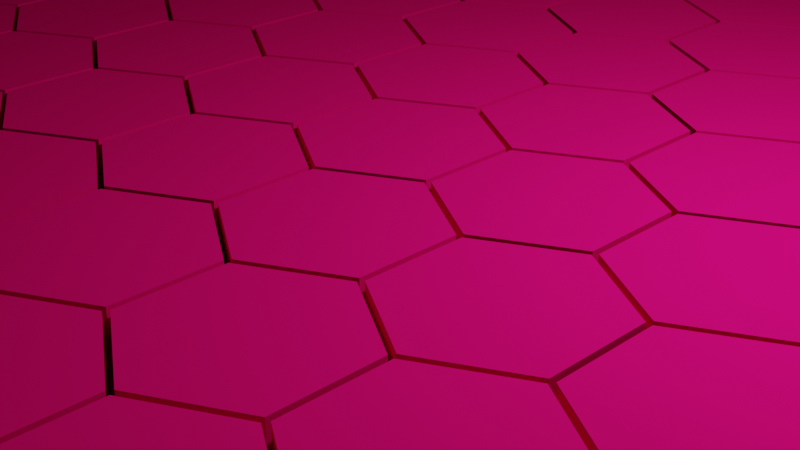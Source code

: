 # Source: NewTask3.blend  (saved by Blender 2.93.21; exported with 4.5.12 LTS)
import bpy
from mathutils import Matrix  # noqa: F401  (used for matrix-valued properties, if any)

bpy.ops.wm.read_factory_settings(use_empty=True)
scene = bpy.context.scene
scene.name = 'Scene'

# ---- collections
col_collection = bpy.data.collections.new('Collection'); scene.collection.children.link(col_collection)

# ---- materials (node trees are filled in below, after node groups)
mat_material_004 = bpy.data.materials.new('Material.004')
mat_material_004.use_transparent_shadow = False
mat_material_004.diffuse_color = (0.8, 0.002799, 0.1562, 1.0)

# ---- material node trees

# ---- world
world_world = bpy.data.worlds.new('World'); scene.world = world_world
world_world.use_nodes = True; world_world.node_tree.nodes.clear()
_N = world_world.node_tree.nodes; _L = world_world.node_tree.links
n0 = _N.new('ShaderNodeOutputWorld'); n0.name = 'World Output'; n0.location = (300, 300)
n1 = _N.new('ShaderNodeBackground'); n1.name = 'Background'; n1.location = (10, 300)
n1.inputs[0].default_value = (0.05088, 0.05088, 0.05088, 1.0)
_L.new(n1.outputs[0], n0.inputs[0])
n0.is_active_output = True
world_world.color = (0.05088, 0.05088, 0.05088)
world_world.use_sun_shadow = False
world_world.sun_shadow_jitter_overblur = 0.0

# ---- cameras
cam_camera = bpy.data.cameras.new('Camera')
cam_camera.clip_end = 100.0
cam_camera.lens = 55.22
cam_camera.ortho_scale = 7.314

# ---- lights
light_light = bpy.data.lights.new('Light', 'POINT')
light_light.transmission_factor = 0.0
light_light.energy = 1000.0
light_light.shadow_soft_size = 0.1
light_light.shadow_maximum_resolution = 0.006
light_light.use_absolute_resolution = True

# ---- meshes
me_hex_grid_004 = bpy.data.meshes.new('Hex.Grid.004')
me_hex_grid_004.from_pydata([(-6.928, 0.9675, 0.0), (-7.766, 0.4837, 0.0), (-7.766, -0.4837, 0.0), (-6.928, -0.9675, 0.0), (-6.09, -0.4837, 0.0), (-6.09, 0.4837, 0.0), (-6.062, 2.467, 0.0), (-6.9, 1.984, 0.0), (-6.9, 1.016, 0.0), (-6.062, 0.5325, 0.0), (-5.224, 1.016, 0.0), (-5.224, 1.984, 0.0), (-5.196, 3.967, 0.0), (-6.034, 3.484, 0.0), (-6.034, 2.516, 0.0), (-5.196, 2.033, 0.0), (-4.358, 2.516, 0.0), (-4.358, 3.484, 0.0), (-4.33, 5.468, 0.0), (-5.168, 4.984, 0.0), (-5.168, 4.016, 0.0), (-4.33, 3.533, 0.0), (-3.492, 4.016, 0.0), (-3.492, 4.984, 0.0), (-3.464, 6.968, 0.0), (-4.302, 6.484, 0.0), (-4.302, 5.516, 0.0), (-3.464, 5.032, 0.0), (-2.626, 5.516, 0.0), (-2.626, 6.484, 0.0), (-6.062, -0.5325, 0.0), (-6.9, -1.016, 0.0), (-6.9, -1.984, 0.0), (-6.062, -2.467, 0.0), (-5.224, -1.984, 0.0), (-5.224, -1.016, 0.0), (-5.196, 0.9675, 0.0), (-6.034, 0.4837, 0.0), (-6.034, -0.4837, 0.0), (-5.196, -0.9675, 0.0), (-4.358, -0.4837, 0.0), (-4.358, 0.4837, 0.0), (-4.33, 2.467, 0.0), (-5.168, 1.984, 0.0), (-5.168, 1.016, 0.0), (-4.33, 0.5325, 0.0), (-3.492, 1.016, 0.0), (-3.492, 1.984, 0.0), (-3.464, 3.967, 0.0), (-4.302, 3.484, 0.0), (-4.302, 2.516, 0.0), (-3.464, 2.033, 0.0), (-2.626, 2.516, 0.0), (-2.626, 3.484, 0.0), (-2.598, 5.468, 0.0), (-3.436, 4.984, 0.0), (-3.436, 4.016, 0.0), (-2.598, 3.533, 0.0), (-1.76, 4.016, 0.0), (-1.76, 4.984, 0.0), (-1.732, 6.968, 0.0), (-2.57, 6.484, 0.0), (-2.57, 5.516, 0.0), (-1.732, 5.032, 0.0), (-0.8942, 5.516, 0.0), (-0.8942, 6.484, 0.0), (-5.196, -2.033, 0.0), (-6.034, -2.516, 0.0), (-6.034, -3.484, 0.0), (-5.196, -3.967, 0.0), (-4.358, -3.484, 0.0), (-4.358, -2.516, 0.0), (-4.33, -0.5325, 0.0), (-5.168, -1.016, 0.0), (-5.168, -1.984, 0.0), (-4.33, -2.467, 0.0), (-3.492, -1.984, 0.0), (-3.492, -1.016, 0.0), (-3.464, 0.9675, 0.0), (-4.302, 0.4837, 0.0), (-4.302, -0.4837, 0.0), (-3.464, -0.9675, 0.0), (-2.626, -0.4837, 0.0), (-2.626, 0.4837, 0.0), (-2.598, 2.467, 0.0), (-3.436, 1.984, 0.0), (-3.436, 1.016, 0.0), (-2.598, 0.5325, 0.0), (-1.76, 1.016, 0.0), (-1.76, 1.984, 0.0), (-1.732, 3.967, 0.0), (-2.57, 3.484, 0.0), (-2.57, 2.516, 0.0), (-1.732, 2.033, 0.0), (-0.8942, 2.516, 0.0), (-0.8942, 3.484, 0.0), (-0.866, 5.468, 0.0), (-1.704, 4.984, 0.0), (-1.704, 4.016, 0.0), (-0.866, 3.533, 0.0), (-0.02815, 4.016, 0.0), (-0.02815, 4.984, 0.0), (0.0, 6.968, 0.0), (-0.8379, 6.484, 0.0), (-0.8379, 5.516, 0.0), (0.0, 5.032, 0.0), (0.8379, 5.516, 0.0), (0.8379, 6.484, 0.0), (-4.33, -3.533, 0.0), (-5.168, -4.016, 0.0), (-5.168, -4.984, 0.0), (-4.33, -5.468, 0.0), (-3.492, -4.984, 0.0), (-3.492, -4.016, 0.0), (-3.464, -2.033, 0.0), (-4.302, -2.516, 0.0), (-4.302, -3.484, 0.0), (-3.464, -3.967, 0.0), (-2.626, -3.484, 0.0), (-2.626, -2.516, 0.0), (-2.598, -0.5325, 0.0), (-3.436, -1.016, 0.0), (-3.436, -1.984, 0.0), (-2.598, -2.467, 0.0), (-1.76, -1.984, 0.0), (-1.76, -1.016, 0.0), (-1.732, 0.9675, 0.0), (-2.57, 0.4837, 0.0), (-2.57, -0.4837, 0.0), (-1.732, -0.9675, 0.0), (-0.8942, -0.4837, 0.0), (-0.8942, 0.4837, 0.0), (-0.866, 2.467, 0.0), (-1.704, 1.984, 0.0), (-1.704, 1.016, 0.0), (-0.866, 0.5325, 0.0), (-0.02815, 1.016, 0.0), (-0.02815, 1.984, 0.0), (0.0, 3.967, 0.0), (-0.8379, 3.484, 0.0), (-0.8379, 2.516, 0.0), (0.0, 2.033, 0.0), (0.8379, 2.516, 0.0), (0.8379, 3.484, 0.0), (0.866, 5.468, 0.0), (0.02815, 4.984, 0.0), (0.02815, 4.016, 0.0), (0.866, 3.533, 0.0), (1.704, 4.016, 0.0), (1.704, 4.984, 0.0), (1.732, 6.968, 0.0), (0.8942, 6.484, 0.0), (0.8942, 5.516, 0.0), (1.732, 5.032, 0.0), (2.57, 5.516, 0.0), (2.57, 6.484, 0.0), (-3.464, -5.032, 0.0), (-4.302, -5.516, 0.0), (-4.302, -6.484, 0.0), (-3.464, -6.968, 0.0), (-2.626, -6.484, 0.0), (-2.626, -5.516, 0.0), (-2.598, -3.533, 0.0), (-3.436, -4.016, 0.0), (-3.436, -4.984, 0.0), (-2.598, -5.468, 0.0), (-1.76, -4.984, 0.0), (-1.76, -4.016, 0.0), (-1.732, -2.033, 0.0), (-2.57, -2.516, 0.0), (-2.57, -3.484, 0.0), (-1.732, -3.967, 0.0), (-0.8942, -3.484, 0.0), (-0.8942, -2.516, 0.0), (-0.866, -0.5325, 0.0), (-1.704, -1.016, 0.0), (-1.704, -1.984, 0.0), (-0.866, -2.467, 0.0), (-0.02815, -1.984, 0.0), (-0.02815, -1.016, 0.0), (0.0, 0.9675, 0.0), (-0.8379, 0.4837, 0.0), (-0.8379, -0.4837, 0.0), (0.0, -0.9675, 0.0), (0.8379, -0.4837, 0.0), (0.8379, 0.4837, 0.0), (0.866, 2.467, 0.0), (0.02815, 1.984, 0.0), (0.02815, 1.016, 0.0), (0.866, 0.5325, 0.0), (1.704, 1.016, 0.0), (1.704, 1.984, 0.0), (1.732, 3.967, 0.0), (0.8942, 3.484, 0.0), (0.8942, 2.516, 0.0), (1.732, 2.033, 0.0), (2.57, 2.516, 0.0), (2.57, 3.484, 0.0), (2.598, 5.468, 0.0), (1.76, 4.984, 0.0), (1.76, 4.016, 0.0), (2.598, 3.533, 0.0), (3.436, 4.016, 0.0), (3.436, 4.984, 0.0), (3.464, 6.968, 0.0), (2.626, 6.484, 0.0), (2.626, 5.516, 0.0), (3.464, 5.032, 0.0), (4.302, 5.516, 0.0), (4.302, 6.484, 0.0), (-1.732, -5.032, 0.0), (-2.57, -5.516, 0.0), (-2.57, -6.484, 0.0), (-1.732, -6.968, 0.0), (-0.8942, -6.484, 0.0), (-0.8942, -5.516, 0.0), (-0.866, -3.533, 0.0), (-1.704, -4.016, 0.0), (-1.704, -4.984, 0.0), (-0.866, -5.468, 0.0), (-0.02815, -4.984, 0.0), (-0.02815, -4.016, 0.0), (0.0, -2.033, 0.0), (-0.8379, -2.516, 0.0), (-0.8379, -3.484, 0.0), (0.0, -3.967, 0.0), (0.8379, -3.484, 0.0), (0.8379, -2.516, 0.0), (0.866, -0.5325, 0.0), (0.02815, -1.016, 0.0), (0.02815, -1.984, 0.0), (0.866, -2.467, 0.0), (1.704, -1.984, 0.0), (1.704, -1.016, 0.0), (1.732, 0.9675, 0.0), (0.8942, 0.4837, 0.0), (0.8942, -0.4837, 0.0), (1.732, -0.9675, 0.0), (2.57, -0.4837, 0.0), (2.57, 0.4837, 0.0), (2.598, 2.467, 0.0), (1.76, 1.984, 0.0), (1.76, 1.016, 0.0), (2.598, 0.5325, 0.0), (3.436, 1.016, 0.0), (3.436, 1.984, 0.0), (3.464, 3.967, 0.0), (2.626, 3.484, 0.0), (2.626, 2.516, 0.0), (3.464, 2.033, 0.0), (4.302, 2.516, 0.0), (4.302, 3.484, 0.0), (4.33, 5.468, 0.0), (3.492, 4.984, 0.0), (3.492, 4.016, 0.0), (4.33, 3.533, 0.0), (5.168, 4.016, 0.0), (5.168, 4.984, 0.0), (0.0, -5.032, 0.0), (-0.8379, -5.516, 0.0), (-0.8379, -6.484, 0.0), (0.0, -6.968, 0.0), (0.8379, -6.484, 0.0), (0.8379, -5.516, 0.0), (0.866, -3.533, 0.0), (0.02815, -4.016, 0.0), (0.02815, -4.984, 0.0), (0.866, -5.468, 0.0), (1.704, -4.984, 0.0), (1.704, -4.016, 0.0), (1.732, -2.033, 0.0), (0.8942, -2.516, 0.0), (0.8942, -3.484, 0.0), (1.732, -3.967, 0.0), (2.57, -3.484, 0.0), (2.57, -2.516, 0.0), (2.598, -0.5325, 0.0), (1.76, -1.016, 0.0), (1.76, -1.984, 0.0), (2.598, -2.467, 0.0), (3.436, -1.984, 0.0), (3.436, -1.016, 0.0), (3.464, 0.9675, 0.0), (2.626, 0.4837, 0.0), (2.626, -0.4837, 0.0), (3.464, -0.9675, 0.0), (4.302, -0.4837, 0.0), (4.302, 0.4837, 0.0), (4.33, 2.467, 0.0), (3.492, 1.984, 0.0), (3.492, 1.016, 0.0), (4.33, 0.5325, 0.0), (5.168, 1.016, 0.0), (5.168, 1.984, 0.0), (5.196, 3.967, 0.0), (4.358, 3.484, 0.0), (4.358, 2.516, 0.0), (5.196, 2.033, 0.0), (6.034, 2.516, 0.0), (6.034, 3.484, 0.0), (1.732, -5.032, 0.0), (0.8942, -5.516, 0.0), (0.8942, -6.484, 0.0), (1.732, -6.968, 0.0), (2.57, -6.484, 0.0), (2.57, -5.516, 0.0), (2.598, -3.533, 0.0), (1.76, -4.016, 0.0), (1.76, -4.984, 0.0), (2.598, -5.468, 0.0), (3.436, -4.984, 0.0), (3.436, -4.016, 0.0), (3.464, -2.033, 0.0), (2.626, -2.516, 0.0), (2.626, -3.484, 0.0), (3.464, -3.967, 0.0), (4.302, -3.484, 0.0), (4.302, -2.516, 0.0), (4.33, -0.5325, 0.0), (3.492, -1.016, 0.0), (3.492, -1.984, 0.0), (4.33, -2.467, 0.0), (5.168, -1.984, 0.0), (5.168, -1.016, 0.0), (5.196, 0.9675, 0.0), (4.358, 0.4837, 0.0), (4.358, -0.4837, 0.0), (5.196, -0.9675, 0.0), (6.034, -0.4837, 0.0), (6.034, 0.4837, 0.0), (6.062, 2.467, 0.0), (5.224, 1.984, 0.0), (5.224, 1.016, 0.0), (6.062, 0.5325, 0.0), (6.9, 1.016, 0.0), (6.9, 1.984, 0.0), (3.464, -5.032, 0.0), (2.626, -5.516, 0.0), (2.626, -6.484, 0.0), (3.464, -6.968, 0.0), (4.302, -6.484, 0.0), (4.302, -5.516, 0.0), (4.33, -3.533, 0.0), (3.492, -4.016, 0.0), (3.492, -4.984, 0.0), (4.33, -5.468, 0.0), (5.168, -4.984, 0.0), (5.168, -4.016, 0.0), (5.196, -2.033, 0.0), (4.358, -2.516, 0.0), (4.358, -3.484, 0.0), (5.196, -3.967, 0.0), (6.034, -3.484, 0.0), (6.034, -2.516, 0.0), (6.062, -0.5325, 0.0), (5.224, -1.016, 0.0), (5.224, -1.984, 0.0), (6.062, -2.467, 0.0), (6.9, -1.984, 0.0), (6.9, -1.016, 0.0), (6.928, 0.9675, 0.0), (6.09, 0.4837, 0.0), (6.09, -0.4837, 0.0), (6.928, -0.9675, 0.0), (7.766, -0.4837, 0.0), (7.766, 0.4837, 0.0), (-6.928, 0.9675, 0.81), (-7.766, 0.4837, 0.81), (-7.766, -0.4837, 0.81), (-6.928, -0.9675, 0.81), (-6.09, -0.4837, 0.81), (-6.09, 0.4837, 0.81), (-6.062, 2.467, 0.81), (-6.9, 1.984, 0.81), (-6.9, 1.016, 0.81), (-6.062, 0.5325, 0.81), (-5.224, 1.016, 0.81), (-5.224, 1.984, 0.81), (-5.196, 3.967, 0.81), (-6.034, 3.484, 0.81), (-6.034, 2.516, 0.81), (-5.196, 2.033, 0.81), (-4.358, 2.516, 0.81), (-4.358, 3.484, 0.81), (-4.33, 5.468, 0.81), (-5.168, 4.984, 0.81), (-5.168, 4.016, 0.81), (-4.33, 3.533, 0.81), (-3.492, 4.016, 0.81), (-3.492, 4.984, 0.81), (-3.464, 6.968, 0.81), (-4.302, 6.484, 0.81), (-4.302, 5.516, 0.81), (-3.464, 5.032, 0.81), (-2.626, 5.516, 0.81), (-2.626, 6.484, 0.81), (-6.062, -0.5325, 0.81), (-6.9, -1.016, 0.81), (-6.9, -1.984, 0.81), (-6.062, -2.467, 0.81), (-5.224, -1.984, 0.81), (-5.224, -1.016, 0.81), (-5.196, 0.9675, 0.81), (-6.034, 0.4837, 0.81), (-6.034, -0.4837, 0.81), (-5.196, -0.9675, 0.81), (-4.358, -0.4837, 0.81), (-4.358, 0.4837, 0.81), (-4.33, 2.467, 0.81), (-5.168, 1.984, 0.81), (-5.168, 1.016, 0.81), (-4.33, 0.5325, 0.81), (-3.492, 1.016, 0.81), (-3.492, 1.984, 0.81), (-3.464, 3.967, 0.81), (-4.302, 3.484, 0.81), (-4.302, 2.516, 0.81), (-3.464, 2.033, 0.81), (-2.626, 2.516, 0.81), (-2.626, 3.484, 0.81), (-2.598, 5.468, 0.81), (-3.436, 4.984, 0.81), (-3.436, 4.016, 0.81), (-2.598, 3.533, 0.81), (-1.76, 4.016, 0.81), (-1.76, 4.984, 0.81), (-1.732, 6.968, 0.81), (-2.57, 6.484, 0.81), (-2.57, 5.516, 0.81), (-1.732, 5.032, 0.81), (-0.8942, 5.516, 0.81), (-0.8942, 6.484, 0.81), (-5.196, -2.033, 0.81), (-6.034, -2.516, 0.81), (-6.034, -3.484, 0.81), (-5.196, -3.967, 0.81), (-4.358, -3.484, 0.81), (-4.358, -2.516, 0.81), (-4.33, -0.5325, 0.81), (-5.168, -1.016, 0.81), (-5.168, -1.984, 0.81), (-4.33, -2.467, 0.81), (-3.492, -1.984, 0.81), (-3.492, -1.016, 0.81), (-3.464, 0.9675, 0.81), (-4.302, 0.4837, 0.81), (-4.302, -0.4837, 0.81), (-3.464, -0.9675, 0.81), (-2.626, -0.4837, 0.81), (-2.626, 0.4837, 0.81), (-2.598, 2.467, 0.81), (-3.436, 1.984, 0.81), (-3.436, 1.016, 0.81), (-2.598, 0.5325, 0.81), (-1.76, 1.016, 0.81), (-1.76, 1.984, 0.81), (-1.732, 3.967, 0.81), (-2.57, 3.484, 0.81), (-2.57, 2.516, 0.81), (-1.732, 2.033, 0.81), (-0.8942, 2.516, 0.81), (-0.8942, 3.484, 0.81), (-0.866, 5.468, 0.81), (-1.704, 4.984, 0.81), (-1.704, 4.016, 0.81), (-0.866, 3.533, 0.81), (-0.02815, 4.016, 0.81), (-0.02815, 4.984, 0.81), (0.0, 6.968, 0.81), (-0.8379, 6.484, 0.81), (-0.8379, 5.516, 0.81), (0.0, 5.032, 0.81), (0.8379, 5.516, 0.81), (0.8379, 6.484, 0.81), (-4.33, -3.533, 0.81), (-5.168, -4.016, 0.81), (-5.168, -4.984, 0.81), (-4.33, -5.468, 0.81), (-3.492, -4.984, 0.81), (-3.492, -4.016, 0.81), (-3.464, -2.033, 0.81), (-4.302, -2.516, 0.81), (-4.302, -3.484, 0.81), (-3.464, -3.967, 0.81), (-2.626, -3.484, 0.81), (-2.626, -2.516, 0.81), (-2.598, -0.5325, 0.81), (-3.436, -1.016, 0.81), (-3.436, -1.984, 0.81), (-2.598, -2.467, 0.81), (-1.76, -1.984, 0.81), (-1.76, -1.016, 0.81), (-1.732, 0.9675, 0.81), (-2.57, 0.4837, 0.81), (-2.57, -0.4837, 0.81), (-1.732, -0.9675, 0.81), (-0.8942, -0.4837, 0.81), (-0.8942, 0.4837, 0.81), (-0.866, 2.467, 0.81), (-1.704, 1.984, 0.81), (-1.704, 1.016, 0.81), (-0.866, 0.5325, 0.81), (-0.02815, 1.016, 0.81), (-0.02815, 1.984, 0.81), (0.0, 3.967, 0.81), (-0.8379, 3.484, 0.81), (-0.8379, 2.516, 0.81), (0.0, 2.033, 0.81), (0.8379, 2.516, 0.81), (0.8379, 3.484, 0.81), (0.866, 5.468, 0.81), (0.02815, 4.984, 0.81), (0.02815, 4.016, 0.81), (0.866, 3.533, 0.81), (1.704, 4.016, 0.81), (1.704, 4.984, 0.81), (1.732, 6.968, 0.81), (0.8942, 6.484, 0.81), (0.8942, 5.516, 0.81), (1.732, 5.032, 0.81), (2.57, 5.516, 0.81), (2.57, 6.484, 0.81), (-3.464, -5.032, 0.81), (-4.302, -5.516, 0.81), (-4.302, -6.484, 0.81), (-3.464, -6.968, 0.81), (-2.626, -6.484, 0.81), (-2.626, -5.516, 0.81), (-2.598, -3.533, 0.81), (-3.436, -4.016, 0.81), (-3.436, -4.984, 0.81), (-2.598, -5.468, 0.81), (-1.76, -4.984, 0.81), (-1.76, -4.016, 0.81), (-1.732, -2.033, 0.81), (-2.57, -2.516, 0.81), (-2.57, -3.484, 0.81), (-1.732, -3.967, 0.81), (-0.8942, -3.484, 0.81), (-0.8942, -2.516, 0.81), (-0.866, -0.5325, 0.81), (-1.704, -1.016, 0.81), (-1.704, -1.984, 0.81), (-0.866, -2.467, 0.81), (-0.02815, -1.984, 0.81), (-0.02815, -1.016, 0.81), (0.0, 0.9675, 0.81), (-0.8379, 0.4837, 0.81), (-0.8379, -0.4837, 0.81), (0.0, -0.9675, 0.81), (0.8379, -0.4837, 0.81), (0.8379, 0.4837, 0.81), (0.866, 2.467, 0.81), (0.02815, 1.984, 0.81), (0.02815, 1.016, 0.81), (0.866, 0.5325, 0.81), (1.704, 1.016, 0.81), (1.704, 1.984, 0.81), (1.732, 3.967, 0.81), (0.8942, 3.484, 0.81), (0.8942, 2.516, 0.81), (1.732, 2.033, 0.81), (2.57, 2.516, 0.81), (2.57, 3.484, 0.81), (2.598, 5.468, 0.81), (1.76, 4.984, 0.81), (1.76, 4.016, 0.81), (2.598, 3.533, 0.81), (3.436, 4.016, 0.81), (3.436, 4.984, 0.81), (3.464, 6.968, 0.81), (2.626, 6.484, 0.81), (2.626, 5.516, 0.81), (3.464, 5.032, 0.81), (4.302, 5.516, 0.81), (4.302, 6.484, 0.81), (-1.732, -5.032, 0.81), (-2.57, -5.516, 0.81), (-2.57, -6.484, 0.81), (-1.732, -6.968, 0.81), (-0.8942, -6.484, 0.81), (-0.8942, -5.516, 0.81), (-0.866, -3.533, 0.81), (-1.704, -4.016, 0.81), (-1.704, -4.984, 0.81), (-0.866, -5.468, 0.81), (-0.02815, -4.984, 0.81), (-0.02815, -4.016, 0.81), (0.0, -2.033, 0.81), (-0.8379, -2.516, 0.81), (-0.8379, -3.484, 0.81), (0.0, -3.967, 0.81), (0.8379, -3.484, 0.81), (0.8379, -2.516, 0.81), (0.866, -0.5325, 0.81), (0.02815, -1.016, 0.81), (0.02815, -1.984, 0.81), (0.866, -2.467, 0.81), (1.704, -1.984, 0.81), (1.704, -1.016, 0.81), (1.732, 0.9675, 0.81), (0.8942, 0.4837, 0.81), (0.8942, -0.4837, 0.81), (1.732, -0.9675, 0.81), (2.57, -0.4837, 0.81), (2.57, 0.4837, 0.81), (2.598, 2.467, 0.81), (1.76, 1.984, 0.81), (1.76, 1.016, 0.81), (2.598, 0.5325, 0.81), (3.436, 1.016, 0.81), (3.436, 1.984, 0.81), (3.464, 3.967, 0.81), (2.626, 3.484, 0.81), (2.626, 2.516, 0.81), (3.464, 2.033, 0.81), (4.302, 2.516, 0.81), (4.302, 3.484, 0.81), (4.33, 5.468, 0.81), (3.492, 4.984, 0.81), (3.492, 4.016, 0.81), (4.33, 3.533, 0.81), (5.168, 4.016, 0.81), (5.168, 4.984, 0.81), (0.0, -5.032, 0.81), (-0.8379, -5.516, 0.81), (-0.8379, -6.484, 0.81), (0.0, -6.968, 0.81), (0.8379, -6.484, 0.81), (0.8379, -5.516, 0.81), (0.866, -3.533, 0.81), (0.02815, -4.016, 0.81), (0.02815, -4.984, 0.81), (0.866, -5.468, 0.81), (1.704, -4.984, 0.81), (1.704, -4.016, 0.81), (1.732, -2.033, 0.81), (0.8942, -2.516, 0.81), (0.8942, -3.484, 0.81), (1.732, -3.967, 0.81), (2.57, -3.484, 0.81), (2.57, -2.516, 0.81), (2.598, -0.5325, 0.81), (1.76, -1.016, 0.81), (1.76, -1.984, 0.81), (2.598, -2.467, 0.81), (3.436, -1.984, 0.81), (3.436, -1.016, 0.81), (3.464, 0.9675, 0.81), (2.626, 0.4837, 0.81), (2.626, -0.4837, 0.81), (3.464, -0.9675, 0.81), (4.302, -0.4837, 0.81), (4.302, 0.4837, 0.81), (4.33, 2.467, 0.81), (3.492, 1.984, 0.81), (3.492, 1.016, 0.81), (4.33, 0.5325, 0.81), (5.168, 1.016, 0.81), (5.168, 1.984, 0.81), (5.196, 3.967, 0.81), (4.358, 3.484, 0.81), (4.358, 2.516, 0.81), (5.196, 2.033, 0.81), (6.034, 2.516, 0.81), (6.034, 3.484, 0.81), (1.732, -5.032, 0.81), (0.8942, -5.516, 0.81), (0.8942, -6.484, 0.81), (1.732, -6.968, 0.81), (2.57, -6.484, 0.81), (2.57, -5.516, 0.81), (2.598, -3.533, 0.81), (1.76, -4.016, 0.81), (1.76, -4.984, 0.81), (2.598, -5.468, 0.81), (3.436, -4.984, 0.81), (3.436, -4.016, 0.81), (3.464, -2.033, 0.81), (2.626, -2.516, 0.81), (2.626, -3.484, 0.81), (3.464, -3.967, 0.81), (4.302, -3.484, 0.81), (4.302, -2.516, 0.81), (4.33, -0.5325, 0.81), (3.492, -1.016, 0.81), (3.492, -1.984, 0.81), (4.33, -2.467, 0.81), (5.168, -1.984, 0.81), (5.168, -1.016, 0.81), (5.196, 0.9675, 0.81), (4.358, 0.4837, 0.81), (4.358, -0.4837, 0.81), (5.196, -0.9675, 0.81), (6.034, -0.4837, 0.81), (6.034, 0.4837, 0.81), (6.062, 2.467, 0.81), (5.224, 1.984, 0.81), (5.224, 1.016, 0.81), (6.062, 0.5325, 0.81), (6.9, 1.016, 0.81), (6.9, 1.984, 0.81), (3.464, -5.032, 0.81), (2.626, -5.516, 0.81), (2.626, -6.484, 0.81), (3.464, -6.968, 0.81), (4.302, -6.484, 0.81), (4.302, -5.516, 0.81), (4.33, -3.533, 0.81), (3.492, -4.016, 0.81), (3.492, -4.984, 0.81), (4.33, -5.468, 0.81), (5.168, -4.984, 0.81), (5.168, -4.016, 0.81), (5.196, -2.033, 0.81), (4.358, -2.516, 0.81), (4.358, -3.484, 0.81), (5.196, -3.967, 0.81), (6.034, -3.484, 0.81), (6.034, -2.516, 0.81), (6.062, -0.5325, 0.81), (5.224, -1.016, 0.81), (5.224, -1.984, 0.81), (6.062, -2.467, 0.81), (6.9, -1.984, 0.81), (6.9, -1.016, 0.81), (6.928, 0.9675, 0.81), (6.09, 0.4837, 0.81), (6.09, -0.4837, 0.81), (6.928, -0.9675, 0.81), (7.766, -0.4837, 0.81), (7.766, 0.4837, 0.81)], [], [(0, 5, 4, 3, 2, 1), (6, 11, 10, 9, 8, 7), (12, 17, 16, 15, 14, 13), (18, 23, 22, 21, 20, 19), (24, 29, 28, 27, 26, 25), (30, 35, 34, 33, 32, 31), (36, 41, 40, 39, 38, 37), (42, 47, 46, 45, 44, 43), (48, 53, 52, 51, 50, 49), (54, 59, 58, 57, 56, 55), (60, 65, 64, 63, 62, 61), (66, 71, 70, 69, 68, 67), (72, 77, 76, 75, 74, 73), (78, 83, 82, 81, 80, 79), (84, 89, 88, 87, 86, 85), (90, 95, 94, 93, 92, 91), (96, 101, 100, 99, 98, 97), (102, 107, 106, 105, 104, 103), (108, 113, 112, 111, 110, 109), (114, 119, 118, 117, 116, 115), (120, 125, 124, 123, 122, 121), (126, 131, 130, 129, 128, 127), (132, 137, 136, 135, 134, 133), (138, 143, 142, 141, 140, 139), (144, 149, 148, 147, 146, 145), (150, 155, 154, 153, 152, 151), (156, 161, 160, 159, 158, 157), (162, 167, 166, 165, 164, 163), (168, 173, 172, 171, 170, 169), (174, 179, 178, 177, 176, 175), (180, 185, 184, 183, 182, 181), (186, 191, 190, 189, 188, 187), (192, 197, 196, 195, 194, 193), (198, 203, 202, 201, 200, 199), (204, 209, 208, 207, 206, 205), (210, 215, 214, 213, 212, 211), (216, 221, 220, 219, 218, 217), (222, 227, 226, 225, 224, 223), (228, 233, 232, 231, 230, 229), (234, 239, 238, 237, 236, 235), (240, 245, 244, 243, 242, 241), (246, 251, 250, 249, 248, 247), (252, 257, 256, 255, 254, 253), (258, 263, 262, 261, 260, 259), (264, 269, 268, 267, 266, 265), (270, 275, 274, 273, 272, 271), (276, 281, 280, 279, 278, 277), (282, 287, 286, 285, 284, 283), (288, 293, 292, 291, 290, 289), (294, 299, 298, 297, 296, 295), (300, 305, 304, 303, 302, 301), (306, 311, 310, 309, 308, 307), (312, 317, 316, 315, 314, 313), (318, 323, 322, 321, 320, 319), (324, 329, 328, 327, 326, 325), (330, 335, 334, 333, 332, 331), (336, 341, 340, 339, 338, 337), (342, 347, 346, 345, 344, 343), (348, 353, 352, 351, 350, 349), (354, 359, 358, 357, 356, 355), (360, 365, 364, 363, 362, 361), (366, 367, 368, 369, 370, 371), (0, 1, 367, 366), (3, 4, 370, 369), (1, 2, 368, 367), (5, 0, 366, 371), (4, 5, 371, 370), (2, 3, 369, 368), (372, 373, 374, 375, 376, 377), (9, 10, 376, 375), (7, 8, 374, 373), (11, 6, 372, 377), (10, 11, 377, 376), (8, 9, 375, 374), (6, 7, 373, 372), (378, 379, 380, 381, 382, 383), (17, 12, 378, 383), (16, 17, 383, 382), (14, 15, 381, 380), (12, 13, 379, 378), (15, 16, 382, 381), (13, 14, 380, 379), (384, 385, 386, 387, 388, 389), (22, 23, 389, 388), (20, 21, 387, 386), (18, 19, 385, 384), (21, 22, 388, 387), (19, 20, 386, 385), (23, 18, 384, 389), (390, 391, 392, 393, 394, 395), (27, 28, 394, 393), (25, 26, 392, 391), (29, 24, 390, 395), (28, 29, 395, 394), (26, 27, 393, 392), (24, 25, 391, 390), (396, 397, 398, 399, 400, 401), (33, 34, 400, 399), (31, 32, 398, 397), (35, 30, 396, 401), (34, 35, 401, 400), (32, 33, 399, 398), (30, 31, 397, 396), (402, 403, 404, 405, 406, 407), (40, 41, 407, 406), (38, 39, 405, 404), (36, 37, 403, 402), (39, 40, 406, 405), (37, 38, 404, 403), (41, 36, 402, 407), (408, 409, 410, 411, 412, 413), (44, 45, 411, 410), (42, 43, 409, 408), (45, 46, 412, 411), (43, 44, 410, 409), (47, 42, 408, 413), (46, 47, 413, 412), (414, 415, 416, 417, 418, 419), (51, 52, 418, 417), (49, 50, 416, 415), (53, 48, 414, 419), (52, 53, 419, 418), (50, 51, 417, 416), (48, 49, 415, 414), (420, 421, 422, 423, 424, 425), (55, 56, 422, 421), (59, 54, 420, 425), (58, 59, 425, 424), (56, 57, 423, 422), (54, 55, 421, 420), (57, 58, 424, 423), (426, 427, 428, 429, 430, 431), (64, 65, 431, 430), (62, 63, 429, 428), (60, 61, 427, 426), (63, 64, 430, 429), (61, 62, 428, 427), (65, 60, 426, 431), (432, 433, 434, 435, 436, 437), (66, 67, 433, 432), (69, 70, 436, 435), (67, 68, 434, 433), (71, 66, 432, 437), (70, 71, 437, 436), (68, 69, 435, 434), (438, 439, 440, 441, 442, 443), (75, 76, 442, 441), (73, 74, 440, 439), (77, 72, 438, 443), (76, 77, 443, 442), (74, 75, 441, 440), (72, 73, 439, 438), (444, 445, 446, 447, 448, 449), (83, 78, 444, 449), (82, 83, 449, 448), (80, 81, 447, 446), (78, 79, 445, 444), (81, 82, 448, 447), (79, 80, 446, 445), (450, 451, 452, 453, 454, 455), (88, 89, 455, 454), (86, 87, 453, 452), (84, 85, 451, 450), (87, 88, 454, 453), (85, 86, 452, 451), (89, 84, 450, 455), (456, 457, 458, 459, 460, 461), (93, 94, 460, 459), (91, 92, 458, 457), (95, 90, 456, 461), (94, 95, 461, 460), (92, 93, 459, 458), (90, 91, 457, 456), (462, 463, 464, 465, 466, 467), (99, 100, 466, 465), (97, 98, 464, 463), (101, 96, 462, 467), (100, 101, 467, 466), (98, 99, 465, 464), (96, 97, 463, 462), (468, 469, 470, 471, 472, 473), (106, 107, 473, 472), (104, 105, 471, 470), (102, 103, 469, 468), (105, 106, 472, 471), (103, 104, 470, 469), (107, 102, 468, 473), (474, 475, 476, 477, 478, 479), (110, 111, 477, 476), (108, 109, 475, 474), (111, 112, 478, 477), (109, 110, 476, 475), (113, 108, 474, 479), (112, 113, 479, 478), (480, 481, 482, 483, 484, 485), (117, 118, 484, 483), (115, 116, 482, 481), (119, 114, 480, 485), (118, 119, 485, 484), (116, 117, 483, 482), (114, 115, 481, 480), (486, 487, 488, 489, 490, 491), (121, 122, 488, 487), (125, 120, 486, 491), (124, 125, 491, 490), (122, 123, 489, 488), (120, 121, 487, 486), (123, 124, 490, 489), (492, 493, 494, 495, 496, 497), (130, 131, 497, 496), (128, 129, 495, 494), (126, 127, 493, 492), (129, 130, 496, 495), (127, 128, 494, 493), (131, 126, 492, 497), (498, 499, 500, 501, 502, 503), (132, 133, 499, 498), (135, 136, 502, 501), (133, 134, 500, 499), (137, 132, 498, 503), (136, 137, 503, 502), (134, 135, 501, 500), (504, 505, 506, 507, 508, 509), (141, 142, 508, 507), (139, 140, 506, 505), (143, 138, 504, 509), (142, 143, 509, 508), (140, 141, 507, 506), (138, 139, 505, 504), (510, 511, 512, 513, 514, 515), (149, 144, 510, 515), (148, 149, 515, 514), (146, 147, 513, 512), (144, 145, 511, 510), (147, 148, 514, 513), (145, 146, 512, 511), (516, 517, 518, 519, 520, 521), (154, 155, 521, 520), (152, 153, 519, 518), (150, 151, 517, 516), (153, 154, 520, 519), (151, 152, 518, 517), (155, 150, 516, 521), (522, 523, 524, 525, 526, 527), (159, 160, 526, 525), (157, 158, 524, 523), (161, 156, 522, 527), (160, 161, 527, 526), (158, 159, 525, 524), (156, 157, 523, 522), (528, 529, 530, 531, 532, 533), (165, 166, 532, 531), (163, 164, 530, 529), (167, 162, 528, 533), (166, 167, 533, 532), (164, 165, 531, 530), (162, 163, 529, 528), (534, 535, 536, 537, 538, 539), (172, 173, 539, 538), (170, 171, 537, 536), (168, 169, 535, 534), (171, 172, 538, 537), (169, 170, 536, 535), (173, 168, 534, 539), (540, 541, 542, 543, 544, 545), (176, 177, 543, 542), (174, 175, 541, 540), (177, 178, 544, 543), (175, 176, 542, 541), (179, 174, 540, 545), (178, 179, 545, 544), (546, 547, 548, 549, 550, 551), (183, 184, 550, 549), (181, 182, 548, 547), (185, 180, 546, 551), (184, 185, 551, 550), (182, 183, 549, 548), (180, 181, 547, 546), (552, 553, 554, 555, 556, 557), (187, 188, 554, 553), (191, 186, 552, 557), (190, 191, 557, 556), (188, 189, 555, 554), (186, 187, 553, 552), (189, 190, 556, 555), (558, 559, 560, 561, 562, 563), (196, 197, 563, 562), (194, 195, 561, 560), (192, 193, 559, 558), (195, 196, 562, 561), (193, 194, 560, 559), (197, 192, 558, 563), (564, 565, 566, 567, 568, 569), (198, 199, 565, 564), (201, 202, 568, 567), (199, 200, 566, 565), (203, 198, 564, 569), (202, 203, 569, 568), (200, 201, 567, 566), (570, 571, 572, 573, 574, 575), (207, 208, 574, 573), (205, 206, 572, 571), (209, 204, 570, 575), (208, 209, 575, 574), (206, 207, 573, 572), (204, 205, 571, 570), (576, 577, 578, 579, 580, 581), (215, 210, 576, 581), (214, 215, 581, 580), (212, 213, 579, 578), (210, 211, 577, 576), (213, 214, 580, 579), (211, 212, 578, 577), (582, 583, 584, 585, 586, 587), (220, 221, 587, 586), (218, 219, 585, 584), (216, 217, 583, 582), (219, 220, 586, 585), (217, 218, 584, 583), (221, 216, 582, 587), (588, 589, 590, 591, 592, 593), (225, 226, 592, 591), (223, 224, 590, 589), (227, 222, 588, 593), (226, 227, 593, 592), (224, 225, 591, 590), (222, 223, 589, 588), (594, 595, 596, 597, 598, 599), (231, 232, 598, 597), (229, 230, 596, 595), (233, 228, 594, 599), (232, 233, 599, 598), (230, 231, 597, 596), (228, 229, 595, 594), (600, 601, 602, 603, 604, 605), (238, 239, 605, 604), (236, 237, 603, 602), (234, 235, 601, 600), (237, 238, 604, 603), (235, 236, 602, 601), (239, 234, 600, 605), (606, 607, 608, 609, 610, 611), (242, 243, 609, 608), (240, 241, 607, 606), (243, 244, 610, 609), (241, 242, 608, 607), (245, 240, 606, 611), (244, 245, 611, 610), (612, 613, 614, 615, 616, 617), (249, 250, 616, 615), (247, 248, 614, 613), (251, 246, 612, 617), (250, 251, 617, 616), (248, 249, 615, 614), (246, 247, 613, 612), (618, 619, 620, 621, 622, 623), (253, 254, 620, 619), (257, 252, 618, 623), (256, 257, 623, 622), (254, 255, 621, 620), (252, 253, 619, 618), (255, 256, 622, 621), (624, 625, 626, 627, 628, 629), (262, 263, 629, 628), (260, 261, 627, 626), (258, 259, 625, 624), (261, 262, 628, 627), (259, 260, 626, 625), (263, 258, 624, 629), (630, 631, 632, 633, 634, 635), (264, 265, 631, 630), (267, 268, 634, 633), (265, 266, 632, 631), (269, 264, 630, 635), (268, 269, 635, 634), (266, 267, 633, 632), (636, 637, 638, 639, 640, 641), (273, 274, 640, 639), (271, 272, 638, 637), (275, 270, 636, 641), (274, 275, 641, 640), (272, 273, 639, 638), (270, 271, 637, 636), (642, 643, 644, 645, 646, 647), (281, 276, 642, 647), (280, 281, 647, 646), (278, 279, 645, 644), (276, 277, 643, 642), (279, 280, 646, 645), (277, 278, 644, 643), (648, 649, 650, 651, 652, 653), (286, 287, 653, 652), (284, 285, 651, 650), (282, 283, 649, 648), (285, 286, 652, 651), (283, 284, 650, 649), (287, 282, 648, 653), (654, 655, 656, 657, 658, 659), (291, 292, 658, 657), (289, 290, 656, 655), (293, 288, 654, 659), (292, 293, 659, 658), (290, 291, 657, 656), (288, 289, 655, 654), (660, 661, 662, 663, 664, 665), (297, 298, 664, 663), (295, 296, 662, 661), (299, 294, 660, 665), (298, 299, 665, 664), (296, 297, 663, 662), (294, 295, 661, 660), (666, 667, 668, 669, 670, 671), (304, 305, 671, 670), (302, 303, 669, 668), (300, 301, 667, 666), (303, 304, 670, 669), (301, 302, 668, 667), (305, 300, 666, 671), (672, 673, 674, 675, 676, 677), (308, 309, 675, 674), (306, 307, 673, 672), (309, 310, 676, 675), (307, 308, 674, 673), (311, 306, 672, 677), (310, 311, 677, 676), (678, 679, 680, 681, 682, 683), (315, 316, 682, 681), (313, 314, 680, 679), (317, 312, 678, 683), (316, 317, 683, 682), (314, 315, 681, 680), (312, 313, 679, 678), (684, 685, 686, 687, 688, 689), (319, 320, 686, 685), (323, 318, 684, 689), (322, 323, 689, 688), (320, 321, 687, 686), (318, 319, 685, 684), (321, 322, 688, 687), (690, 691, 692, 693, 694, 695), (328, 329, 695, 694), (326, 327, 693, 692), (324, 325, 691, 690), (327, 328, 694, 693), (325, 326, 692, 691), (329, 324, 690, 695), (696, 697, 698, 699, 700, 701), (330, 331, 697, 696), (333, 334, 700, 699), (331, 332, 698, 697), (335, 330, 696, 701), (334, 335, 701, 700), (332, 333, 699, 698), (702, 703, 704, 705, 706, 707), (339, 340, 706, 705), (337, 338, 704, 703), (341, 336, 702, 707), (340, 341, 707, 706), (338, 339, 705, 704), (336, 337, 703, 702), (708, 709, 710, 711, 712, 713), (347, 342, 708, 713), (346, 347, 713, 712), (344, 345, 711, 710), (342, 343, 709, 708), (345, 346, 712, 711), (343, 344, 710, 709), (714, 715, 716, 717, 718, 719), (352, 353, 719, 718), (350, 351, 717, 716), (348, 349, 715, 714), (351, 352, 718, 717), (349, 350, 716, 715), (353, 348, 714, 719), (720, 721, 722, 723, 724, 725), (357, 358, 724, 723), (355, 356, 722, 721), (359, 354, 720, 725), (358, 359, 725, 724), (356, 357, 723, 722), (354, 355, 721, 720), (726, 727, 728, 729, 730, 731), (363, 364, 730, 729), (361, 362, 728, 727), (365, 360, 726, 731), (364, 365, 731, 730), (362, 363, 729, 728), (360, 361, 727, 726)])
_uv = me_hex_grid_004.uv_layers.new(name='UVMap')
_uv.uv.foreach_set('vector', [0.05556, 0.5691, 0.1093, 0.5346, 0.1093, 0.4654, 0.05556, 0.4309, 0.001806, 0.4654, 0.001806, 0.5346, 0.1111, 0.6762, 0.1649, 0.6417, 0.1649, 0.5726, 0.1111, 0.538, 0.05736, 0.5726, 0.05736, 0.6417, 0.1667, 0.7834, 0.2204, 0.7488, 0.2204, 0.6797, 0.1667, 0.6452, 0.1129, 0.6797, 0.1129, 0.7488, 0.2222, 0.8905, 0.276, 0.856, 0.276, 0.7869, 0.2222, 0.7523, 0.1685, 0.7869, 0.1685, 0.856, 0.2778, 0.9977, 0.3315, 0.9631, 0.3315, 0.894, 0.2778, 0.8595, 0.224, 0.894, 0.224, 0.9631, 0.1111, 0.462, 0.1649, 0.4274, 0.1649, 0.3583, 0.1111, 0.3237, 0.05736, 0.3583, 0.05736, 0.4274, 0.1667, 0.5691, 0.2204, 0.5346, 0.2204, 0.4654, 0.1667, 0.4309, 0.1129, 0.4654, 0.1129, 0.5346, 0.2222, 0.6762, 0.276, 0.6417, 0.276, 0.5726, 0.2222, 0.538, 0.1685, 0.5726, 0.1685, 0.6417, 0.2778, 0.7834, 0.3315, 0.7488, 0.3315, 0.6797, 0.2778, 0.6452, 0.224, 0.6797, 0.224, 0.7488, 0.3333, 0.8905, 0.3871, 0.856, 0.3871, 0.7869, 0.3333, 0.7523, 0.2796, 0.7869, 0.2796, 0.856, 0.3889, 0.9977, 0.4426, 0.9631, 0.4426, 0.894, 0.3889, 0.8595, 0.3351, 0.894, 0.3351, 0.9631, 0.1667, 0.3548, 0.2204, 0.3203, 0.2204, 0.2512, 0.1667, 0.2166, 0.1129, 0.2512, 0.1129, 0.3203, 0.2222, 0.462, 0.276, 0.4274, 0.276, 0.3583, 0.2222, 0.3237, 0.1685, 0.3583, 0.1685, 0.4274, 0.2778, 0.5691, 0.3315, 0.5346, 0.3315, 0.4654, 0.2778, 0.4309, 0.224, 0.4654, 0.224, 0.5346, 0.3333, 0.6762, 0.3871, 0.6417, 0.3871, 0.5726, 0.3333, 0.538, 0.2796, 0.5726, 0.2796, 0.6417, 0.3889, 0.7834, 0.4426, 0.7488, 0.4426, 0.6797, 0.3889, 0.6452, 0.3351, 0.6797, 0.3351, 0.7488, 0.4444, 0.8905, 0.4982, 0.856, 0.4982, 0.7869, 0.4444, 0.7523, 0.3907, 0.7869, 0.3907, 0.856, 0.5, 0.9977, 0.5537, 0.9631, 0.5537, 0.894, 0.5, 0.8595, 0.4462, 0.894, 0.4462, 0.9631, 0.2222, 0.2477, 0.276, 0.2131, 0.276, 0.144, 0.2222, 0.1095, 0.1685, 0.144, 0.1685, 0.2131, 0.2778, 0.3548, 0.3315, 0.3203, 0.3315, 0.2512, 0.2778, 0.2166, 0.224, 0.2512, 0.224, 0.3203, 0.3333, 0.462, 0.3871, 0.4274, 0.3871, 0.3583, 0.3333, 0.3237, 0.2796, 0.3583, 0.2796, 0.4274, 0.3889, 0.5691, 0.4426, 0.5346, 0.4426, 0.4654, 0.3889, 0.4309, 0.3351, 0.4654, 0.3351, 0.5346, 0.4444, 0.6762, 0.4982, 0.6417, 0.4982, 0.5726, 0.4444, 0.538, 0.3907, 0.5726, 0.3907, 0.6417, 0.5, 0.7834, 0.5537, 0.7488, 0.5537, 0.6797, 0.5, 0.6452, 0.4462, 0.6797, 0.4462, 0.7488, 0.5556, 0.8905, 0.6093, 0.856, 0.6093, 0.7869, 0.5556, 0.7523, 0.5018, 0.7869, 0.5018, 0.856, 0.6111, 0.9977, 0.6649, 0.9631, 0.6649, 0.894, 0.6111, 0.8595, 0.5574, 0.894, 0.5574, 0.9631, 0.2778, 0.1405, 0.3315, 0.106, 0.3315, 0.03688, 0.2778, 0.002321, 0.224, 0.03688, 0.224, 0.106, 0.3333, 0.2477, 0.3871, 0.2131, 0.3871, 0.144, 0.3333, 0.1095, 0.2796, 0.144, 0.2796, 0.2131, 0.3889, 0.3548, 0.4426, 0.3203, 0.4426, 0.2512, 0.3889, 0.2166, 0.3351, 0.2512, 0.3351, 0.3203, 0.4444, 0.462, 0.4982, 0.4274, 0.4982, 0.3583, 0.4444, 0.3237, 0.3907, 0.3583, 0.3907, 0.4274, 0.5, 0.5691, 0.5537, 0.5346, 0.5537, 0.4654, 0.5, 0.4309, 0.4462, 0.4654, 0.4462, 0.5346, 0.5556, 0.6762, 0.6093, 0.6417, 0.6093, 0.5726, 0.5556, 0.538, 0.5018, 0.5726, 0.5018, 0.6417, 0.6111, 0.7834, 0.6649, 0.7488, 0.6649, 0.6797, 0.6111, 0.6452, 0.5574, 0.6797, 0.5574, 0.7488, 0.6667, 0.8905, 0.7204, 0.856, 0.7204, 0.7869, 0.6667, 0.7523, 0.6129, 0.7869, 0.6129, 0.856, 0.7222, 0.9977, 0.776, 0.9631, 0.776, 0.894, 0.7222, 0.8595, 0.6685, 0.894, 0.6685, 0.9631, 0.3889, 0.1405, 0.4426, 0.106, 0.4426, 0.03688, 0.3889, 0.002321, 0.3351, 0.03688, 0.3351, 0.106, 0.4444, 0.2477, 0.4982, 0.2131, 0.4982, 0.144, 0.4444, 0.1095, 0.3907, 0.144, 0.3907, 0.2131, 0.5, 0.3548, 0.5537, 0.3203, 0.5537, 0.2512, 0.5, 0.2166, 0.4462, 0.2512, 0.4462, 0.3203, 0.5556, 0.462, 0.6093, 0.4274, 0.6093, 0.3583, 0.5556, 0.3237, 0.5018, 0.3583, 0.5018, 0.4274, 0.6111, 0.5691, 0.6649, 0.5346, 0.6649, 0.4654, 0.6111, 0.4309, 0.5574, 0.4654, 0.5574, 0.5346, 0.6667, 0.6762, 0.7204, 0.6417, 0.7204, 0.5726, 0.6667, 0.538, 0.6129, 0.5726, 0.6129, 0.6417, 0.7222, 0.7834, 0.776, 0.7488, 0.776, 0.6797, 0.7222, 0.6452, 0.6685, 0.6797, 0.6685, 0.7488, 0.7778, 0.8905, 0.8315, 0.856, 0.8315, 0.7869, 0.7778, 0.7523, 0.724, 0.7869, 0.724, 0.856, 0.5, 0.1405, 0.5537, 0.106, 0.5537, 0.03688, 0.5, 0.002321, 0.4462, 0.03688, 0.4462, 0.106, 0.5556, 0.2477, 0.6093, 0.2131, 0.6093, 0.144, 0.5556, 0.1095, 0.5018, 0.144, 0.5018, 0.2131, 0.6111, 0.3548, 0.6649, 0.3203, 0.6649, 0.2512, 0.6111, 0.2166, 0.5574, 0.2512, 0.5574, 0.3203, 0.6667, 0.462, 0.7204, 0.4274, 0.7204, 0.3583, 0.6667, 0.3237, 0.6129, 0.3583, 0.6129, 0.4274, 0.7222, 0.5691, 0.776, 0.5346, 0.776, 0.4654, 0.7222, 0.4309, 0.6685, 0.4654, 0.6685, 0.5346, 0.7778, 0.6762, 0.8315, 0.6417, 0.8315, 0.5726, 0.7778, 0.538, 0.724, 0.5726, 0.724, 0.6417, 0.8333, 0.7834, 0.8871, 0.7488, 0.8871, 0.6797, 0.8333, 0.6452, 0.7796, 0.6797, 0.7796, 0.7488, 0.6111, 0.1405, 0.6649, 0.106, 0.6649, 0.03688, 0.6111, 0.002321, 0.5574, 0.03688, 0.5574, 0.106, 0.6667, 0.2477, 0.7204, 0.2131, 0.7204, 0.144, 0.6667, 0.1095, 0.6129, 0.144, 0.6129, 0.2131, 0.7222, 0.3548, 0.776, 0.3203, 0.776, 0.2512, 0.7222, 0.2166, 0.6685, 0.2512, 0.6685, 0.3203, 0.7778, 0.462, 0.8315, 0.4274, 0.8315, 0.3583, 0.7778, 0.3237, 0.724, 0.3583, 0.724, 0.4274, 0.8333, 0.5691, 0.8871, 0.5346, 0.8871, 0.4654, 0.8333, 0.4309, 0.7796, 0.4654, 0.7796, 0.5346, 0.8889, 0.6762, 0.9426, 0.6417, 0.9426, 0.5726, 0.8889, 0.538, 0.8351, 0.5726, 0.8351, 0.6417, 0.7222, 0.1405, 0.776, 0.106, 0.776, 0.03688, 0.7222, 0.002321, 0.6685, 0.03688, 0.6685, 0.106, 0.7778, 0.2477, 0.8315, 0.2131, 0.8315, 0.144, 0.7778, 0.1095, 0.724, 0.144, 0.724, 0.2131, 0.8333, 0.3548, 0.8871, 0.3203, 0.8871, 0.2512, 0.8333, 0.2166, 0.7796, 0.2512, 0.7796, 0.3203, 0.8889, 0.462, 0.9426, 0.4274, 0.9426, 0.3583, 0.8889, 0.3237, 0.8351, 0.3583, 0.8351, 0.4274, 0.9444, 0.5691, 0.9982, 0.5346, 0.9982, 0.4654, 0.9444, 0.4309, 0.8907, 0.4654, 0.8907, 0.5346, 0.05556, 0.5691, 0.001806, 0.5346, 0.001806, 0.4654, 0.05556, 0.4309, 0.1093, 0.4654, 0.1093, 0.5346, 0.05556, 0.5691, 0.001806, 0.5346, 0.001806, 0.5346, 0.05556, 0.5691, 0.05556, 0.4309, 0.1093, 0.4654, 0.1093, 0.4654, 0.05556, 0.4309, 0.001806, 0.5346, 0.001806, 0.4654, 0.001806, 0.4654, 0.001806, 0.5346, 0.1093, 0.5346, 0.05556, 0.5691, 0.05556, 0.5691, 0.1093, 0.5346, 0.1093, 0.4654, 0.1093, 0.5346, 0.1093, 0.5346, 0.1093, 0.4654, 0.001806, 0.4654, 0.05556, 0.4309, 0.05556, 0.4309, 0.001806, 0.4654, 0.1111, 0.6762, 0.05736, 0.6417, 0.05736, 0.5726, 0.1111, 0.538, 0.1649, 0.5726, 0.1649, 0.6417, 0.1111, 0.538, 0.1649, 0.5726, 0.1649, 0.5726, 0.1111, 0.538, 0.05736, 0.6417, 0.05736, 0.5726, 0.05736, 0.5726, 0.05736, 0.6417, 0.1649, 0.6417, 0.1111, 0.6762, 0.1111, 0.6762, 0.1649, 0.6417, 0.1649, 0.5726, 0.1649, 0.6417, 0.1649, 0.6417, 0.1649, 0.5726, 0.05736, 0.5726, 0.1111, 0.538, 0.1111, 0.538, 0.05736, 0.5726, 0.1111, 0.6762, 0.05736, 0.6417, 0.05736, 0.6417, 0.1111, 0.6762, 0.1667, 0.7834, 0.1129, 0.7488, 0.1129, 0.6797, 0.1667, 0.6452, 0.2204, 0.6797, 0.2204, 0.7488, 0.2204, 0.7488, 0.1667, 0.7834, 0.1667, 0.7834, 0.2204, 0.7488, 0.2204, 0.6797, 0.2204, 0.7488, 0.2204, 0.7488, 0.2204, 0.6797, 0.1129, 0.6797, 0.1667, 0.6452, 0.1667, 0.6452, 0.1129, 0.6797, 0.1667, 0.7834, 0.1129, 0.7488, 0.1129, 0.7488, 0.1667, 0.7834, 0.1667, 0.6452, 0.2204, 0.6797, 0.2204, 0.6797, 0.1667, 0.6452, 0.1129, 0.7488, 0.1129, 0.6797, 0.1129, 0.6797, 0.1129, 0.7488, 0.2222, 0.8905, 0.1685, 0.856, 0.1685, 0.7869, 0.2222, 0.7523, 0.276, 0.7869, 0.276, 0.856, 0.276, 0.7869, 0.276, 0.856, 0.276, 0.856, 0.276, 0.7869, 0.1685, 0.7869, 0.2222, 0.7523, 0.2222, 0.7523, 0.1685, 0.7869, 0.2222, 0.8905, 0.1685, 0.856, 0.1685, 0.856, 0.2222, 0.8905, 0.2222, 0.7523, 0.276, 0.7869, 0.276, 0.7869, 0.2222, 0.7523, 0.1685, 0.856, 0.1685, 0.7869, 0.1685, 0.7869, 0.1685, 0.856, 0.276, 0.856, 0.2222, 0.8905, 0.2222, 0.8905, 0.276, 0.856, 0.2778, 0.9977, 0.224, 0.9631, 0.224, 0.894, 0.2778, 0.8595, 0.3315, 0.894, 0.3315, 0.9631, 0.2778, 0.8595, 0.3315, 0.894, 0.3315, 0.894, 0.2778, 0.8595, 0.224, 0.9631, 0.224, 0.894, 0.224, 0.894, 0.224, 0.9631, 0.3315, 0.9631, 0.2778, 0.9977, 0.2778, 0.9977, 0.3315, 0.9631, 0.3315, 0.894, 0.3315, 0.9631, 0.3315, 0.9631, 0.3315, 0.894, 0.224, 0.894, 0.2778, 0.8595, 0.2778, 0.8595, 0.224, 0.894, 0.2778, 0.9977, 0.224, 0.9631, 0.224, 0.9631, 0.2778, 0.9977, 0.1111, 0.462, 0.05736, 0.4274, 0.05736, 0.3583, 0.1111, 0.3237, 0.1649, 0.3583, 0.1649, 0.4274, 0.1111, 0.3237, 0.1649, 0.3583, 0.1649, 0.3583, 0.1111, 0.3237, 0.05736, 0.4274, 0.05736, 0.3583, 0.05736, 0.3583, 0.05736, 0.4274, 0.1649, 0.4274, 0.1111, 0.462, 0.1111, 0.462, 0.1649, 0.4274, 0.1649, 0.3583, 0.1649, 0.4274, 0.1649, 0.4274, 0.1649, 0.3583, 0.05736, 0.3583, 0.1111, 0.3237, 0.1111, 0.3237, 0.05736, 0.3583, 0.1111, 0.462, 0.05736, 0.4274, 0.05736, 0.4274, 0.1111, 0.462, 0.1667, 0.5691, 0.1129, 0.5346, 0.1129, 0.4654, 0.1667, 0.4309, 0.2204, 0.4654, 0.2204, 0.5346, 0.2204, 0.4654, 0.2204, 0.5346, 0.2204, 0.5346, 0.2204, 0.4654, 0.1129, 0.4654, 0.1667, 0.4309, 0.1667, 0.4309, 0.1129, 0.4654, 0.1667, 0.5691, 0.1129, 0.5346, 0.1129, 0.5346, 0.1667, 0.5691, 0.1667, 0.4309, 0.2204, 0.4654, 0.2204, 0.4654, 0.1667, 0.4309, 0.1129, 0.5346, 0.1129, 0.4654, 0.1129, 0.4654, 0.1129, 0.5346, 0.2204, 0.5346, 0.1667, 0.5691, 0.1667, 0.5691, 0.2204, 0.5346, 0.2222, 0.6762, 0.1685, 0.6417, 0.1685, 0.5726, 0.2222, 0.538, 0.276, 0.5726, 0.276, 0.6417, 0.1685, 0.5726, 0.2222, 0.538, 0.2222, 0.538, 0.1685, 0.5726, 0.2222, 0.6762, 0.1685, 0.6417, 0.1685, 0.6417, 0.2222, 0.6762, 0.2222, 0.538, 0.276, 0.5726, 0.276, 0.5726, 0.2222, 0.538, 0.1685, 0.6417, 0.1685, 0.5726, 0.1685, 0.5726, 0.1685, 0.6417, 0.276, 0.6417, 0.2222, 0.6762, 0.2222, 0.6762, 0.276, 0.6417, 0.276, 0.5726, 0.276, 0.6417, 0.276, 0.6417, 0.276, 0.5726, 0.2778, 0.7834, 0.224, 0.7488, 0.224, 0.6797, 0.2778, 0.6452, 0.3315, 0.6797, 0.3315, 0.7488, 0.2778, 0.6452, 0.3315, 0.6797, 0.3315, 0.6797, 0.2778, 0.6452, 0.224, 0.7488, 0.224, 0.6797, 0.224, 0.6797, 0.224, 0.7488, 0.3315, 0.7488, 0.2778, 0.7834, 0.2778, 0.7834, 0.3315, 0.7488, 0.3315, 0.6797, 0.3315, 0.7488, 0.3315, 0.7488, 0.3315, 0.6797, 0.224, 0.6797, 0.2778, 0.6452, 0.2778, 0.6452, 0.224, 0.6797, 0.2778, 0.7834, 0.224, 0.7488, 0.224, 0.7488, 0.2778, 0.7834, 0.3333, 0.8905, 0.2796, 0.856, 0.2796, 0.7869, 0.3333, 0.7523, 0.3871, 0.7869, 0.3871, 0.856, 0.2796, 0.856, 0.2796, 0.7869, 0.2796, 0.7869, 0.2796, 0.856, 0.3871, 0.856, 0.3333, 0.8905, 0.3333, 0.8905, 0.3871, 0.856, 0.3871, 0.7869, 0.3871, 0.856, 0.3871, 0.856, 0.3871, 0.7869, 0.2796, 0.7869, 0.3333, 0.7523, 0.3333, 0.7523, 0.2796, 0.7869, 0.3333, 0.8905, 0.2796, 0.856, 0.2796, 0.856, 0.3333, 0.8905, 0.3333, 0.7523, 0.3871, 0.7869, 0.3871, 0.7869, 0.3333, 0.7523, 0.3889, 0.9977, 0.3351, 0.9631, 0.3351, 0.894, 0.3889, 0.8595, 0.4426, 0.894, 0.4426, 0.9631, 0.4426, 0.894, 0.4426, 0.9631, 0.4426, 0.9631, 0.4426, 0.894, 0.3351, 0.894, 0.3889, 0.8595, 0.3889, 0.8595, 0.3351, 0.894, 0.3889, 0.9977, 0.3351, 0.9631, 0.3351, 0.9631, 0.3889, 0.9977, 0.3889, 0.8595, 0.4426, 0.894, 0.4426, 0.894, 0.3889, 0.8595, 0.3351, 0.9631, 0.3351, 0.894, 0.3351, 0.894, 0.3351, 0.9631, 0.4426, 0.9631, 0.3889, 0.9977, 0.3889, 0.9977, 0.4426, 0.9631, 0.1667, 0.3548, 0.1129, 0.3203, 0.1129, 0.2512, 0.1667, 0.2166, 0.2204, 0.2512, 0.2204, 0.3203, 0.1667, 0.3548, 0.1129, 0.3203, 0.1129, 0.3203, 0.1667, 0.3548, 0.1667, 0.2166, 0.2204, 0.2512, 0.2204, 0.2512, 0.1667, 0.2166, 0.1129, 0.3203, 0.1129, 0.2512, 0.1129, 0.2512, 0.1129, 0.3203, 0.2204, 0.3203, 0.1667, 0.3548, 0.1667, 0.3548, 0.2204, 0.3203, 0.2204, 0.2512, 0.2204, 0.3203, 0.2204, 0.3203, 0.2204, 0.2512, 0.1129, 0.2512, 0.1667, 0.2166, 0.1667, 0.2166, 0.1129, 0.2512, 0.2222, 0.462, 0.1685, 0.4274, 0.1685, 0.3583, 0.2222, 0.3237, 0.276, 0.3583, 0.276, 0.4274, 0.2222, 0.3237, 0.276, 0.3583, 0.276, 0.3583, 0.2222, 0.3237, 0.1685, 0.4274, 0.1685, 0.3583, 0.1685, 0.3583, 0.1685, 0.4274, 0.276, 0.4274, 0.2222, 0.462, 0.2222, 0.462, 0.276, 0.4274, 0.276, 0.3583, 0.276, 0.4274, 0.276, 0.4274, 0.276, 0.3583, 0.1685, 0.3583, 0.2222, 0.3237, 0.2222, 0.3237, 0.1685, 0.3583, 0.2222, 0.462, 0.1685, 0.4274, 0.1685, 0.4274, 0.2222, 0.462, 0.2778, 0.5691, 0.224, 0.5346, 0.224, 0.4654, 0.2778, 0.4309, 0.3315, 0.4654, 0.3315, 0.5346, 0.3315, 0.5346, 0.2778, 0.5691, 0.2778, 0.5691, 0.3315, 0.5346, 0.3315, 0.4654, 0.3315, 0.5346, 0.3315, 0.5346, 0.3315, 0.4654, 0.224, 0.4654, 0.2778, 0.4309, 0.2778, 0.4309, 0.224, 0.4654, 0.2778, 0.5691, 0.224, 0.5346, 0.224, 0.5346, 0.2778, 0.5691, 0.2778, 0.4309, 0.3315, 0.4654, 0.3315, 0.4654, 0.2778, 0.4309, 0.224, 0.5346, 0.224, 0.4654, 0.224, 0.4654, 0.224, 0.5346, 0.3333, 0.6762, 0.2796, 0.6417, 0.2796, 0.5726, 0.3333, 0.538, 0.3871, 0.5726, 0.3871, 0.6417, 0.3871, 0.5726, 0.3871, 0.6417, 0.3871, 0.6417, 0.3871, 0.5726, 0.2796, 0.5726, 0.3333, 0.538, 0.3333, 0.538, 0.2796, 0.5726, 0.3333, 0.6762, 0.2796, 0.6417, 0.2796, 0.6417, 0.3333, 0.6762, 0.3333, 0.538, 0.3871, 0.5726, 0.3871, 0.5726, 0.3333, 0.538, 0.2796, 0.6417, 0.2796, 0.5726, 0.2796, 0.5726, 0.2796, 0.6417, 0.3871, 0.6417, 0.3333, 0.6762, 0.3333, 0.6762, 0.3871, 0.6417, 0.3889, 0.7834, 0.3351, 0.7488, 0.3351, 0.6797, 0.3889, 0.6452, 0.4426, 0.6797, 0.4426, 0.7488, 0.3889, 0.6452, 0.4426, 0.6797, 0.4426, 0.6797, 0.3889, 0.6452, 0.3351, 0.7488, 0.3351, 0.6797, 0.3351, 0.6797, 0.3351, 0.7488, 0.4426, 0.7488, 0.3889, 0.7834, 0.3889, 0.7834, 0.4426, 0.7488, 0.4426, 0.6797, 0.4426, 0.7488, 0.4426, 0.7488, 0.4426, 0.6797, 0.3351, 0.6797, 0.3889, 0.6452, 0.3889, 0.6452, 0.3351, 0.6797, 0.3889, 0.7834, 0.3351, 0.7488, 0.3351, 0.7488, 0.3889, 0.7834, 0.4444, 0.8905, 0.3907, 0.856, 0.3907, 0.7869, 0.4444, 0.7523, 0.4982, 0.7869, 0.4982, 0.856, 0.4444, 0.7523, 0.4982, 0.7869, 0.4982, 0.7869, 0.4444, 0.7523, 0.3907, 0.856, 0.3907, 0.7869, 0.3907, 0.7869, 0.3907, 0.856, 0.4982, 0.856, 0.4444, 0.8905, 0.4444, 0.8905, 0.4982, 0.856, 0.4982, 0.7869, 0.4982, 0.856, 0.4982, 0.856, 0.4982, 0.7869, 0.3907, 0.7869, 0.4444, 0.7523, 0.4444, 0.7523, 0.3907, 0.7869, 0.4444, 0.8905, 0.3907, 0.856, 0.3907, 0.856, 0.4444, 0.8905, 0.5, 0.9977, 0.4462, 0.9631, 0.4462, 0.894, 0.5, 0.8595, 0.5537, 0.894, 0.5537, 0.9631, 0.5537, 0.894, 0.5537, 0.9631, 0.5537, 0.9631, 0.5537, 0.894, 0.4462, 0.894, 0.5, 0.8595, 0.5, 0.8595, 0.4462, 0.894, 0.5, 0.9977, 0.4462, 0.9631, 0.4462, 0.9631, 0.5, 0.9977, 0.5, 0.8595, 0.5537, 0.894, 0.5537, 0.894, 0.5, 0.8595, 0.4462, 0.9631, 0.4462, 0.894, 0.4462, 0.894, 0.4462, 0.9631, 0.5537, 0.9631, 0.5, 0.9977, 0.5, 0.9977, 0.5537, 0.9631, 0.2222, 0.2477, 0.1685, 0.2131, 0.1685, 0.144, 0.2222, 0.1095, 0.276, 0.144, 0.276, 0.2131, 0.1685, 0.144, 0.2222, 0.1095, 0.2222, 0.1095, 0.1685, 0.144, 0.2222, 0.2477, 0.1685, 0.2131, 0.1685, 0.2131, 0.2222, 0.2477, 0.2222, 0.1095, 0.276, 0.144, 0.276, 0.144, 0.2222, 0.1095, 0.1685, 0.2131, 0.1685, 0.144, 0.1685, 0.144, 0.1685, 0.2131, 0.276, 0.2131, 0.2222, 0.2477, 0.2222, 0.2477, 0.276, 0.2131, 0.276, 0.144, 0.276, 0.2131, 0.276, 0.2131, 0.276, 0.144, 0.2778, 0.3548, 0.224, 0.3203, 0.224, 0.2512, 0.2778, 0.2166, 0.3315, 0.2512, 0.3315, 0.3203, 0.2778, 0.2166, 0.3315, 0.2512, 0.3315, 0.2512, 0.2778, 0.2166, 0.224, 0.3203, 0.224, 0.2512, 0.224, 0.2512, 0.224, 0.3203, 0.3315, 0.3203, 0.2778, 0.3548, 0.2778, 0.3548, 0.3315, 0.3203, 0.3315, 0.2512, 0.3315, 0.3203, 0.3315, 0.3203, 0.3315, 0.2512, 0.224, 0.2512, 0.2778, 0.2166, 0.2778, 0.2166, 0.224, 0.2512, 0.2778, 0.3548, 0.224, 0.3203, 0.224, 0.3203, 0.2778, 0.3548, 0.3333, 0.462, 0.2796, 0.4274, 0.2796, 0.3583, 0.3333, 0.3237, 0.3871, 0.3583, 0.3871, 0.4274, 0.2796, 0.4274, 0.2796, 0.3583, 0.2796, 0.3583, 0.2796, 0.4274, 0.3871, 0.4274, 0.3333, 0.462, 0.3333, 0.462, 0.3871, 0.4274, 0.3871, 0.3583, 0.3871, 0.4274, 0.3871, 0.4274, 0.3871, 0.3583, 0.2796, 0.3583, 0.3333, 0.3237, 0.3333, 0.3237, 0.2796, 0.3583, 0.3333, 0.462, 0.2796, 0.4274, 0.2796, 0.4274, 0.3333, 0.462, 0.3333, 0.3237, 0.3871, 0.3583, 0.3871, 0.3583, 0.3333, 0.3237, 0.3889, 0.5691, 0.3351, 0.5346, 0.3351, 0.4654, 0.3889, 0.4309, 0.4426, 0.4654, 0.4426, 0.5346, 0.4426, 0.4654, 0.4426, 0.5346, 0.4426, 0.5346, 0.4426, 0.4654, 0.3351, 0.4654, 0.3889, 0.4309, 0.3889, 0.4309, 0.3351, 0.4654, 0.3889, 0.5691, 0.3351, 0.5346, 0.3351, 0.5346, 0.3889, 0.5691, 0.3889, 0.4309, 0.4426, 0.4654, 0.4426, 0.4654, 0.3889, 0.4309, 0.3351, 0.5346, 0.3351, 0.4654, 0.3351, 0.4654, 0.3351, 0.5346, 0.4426, 0.5346, 0.3889, 0.5691, 0.3889, 0.5691, 0.4426, 0.5346, 0.4444, 0.6762, 0.3907, 0.6417, 0.3907, 0.5726, 0.4444, 0.538, 0.4982, 0.5726, 0.4982, 0.6417, 0.4444, 0.6762, 0.3907, 0.6417, 0.3907, 0.6417, 0.4444, 0.6762, 0.4444, 0.538, 0.4982, 0.5726, 0.4982, 0.5726, 0.4444, 0.538, 0.3907, 0.6417, 0.3907, 0.5726, 0.3907, 0.5726, 0.3907, 0.6417, 0.4982, 0.6417, 0.4444, 0.6762, 0.4444, 0.6762, 0.4982, 0.6417, 0.4982, 0.5726, 0.4982, 0.6417, 0.4982, 0.6417, 0.4982, 0.5726, 0.3907, 0.5726, 0.4444, 0.538, 0.4444, 0.538, 0.3907, 0.5726, 0.5, 0.7834, 0.4462, 0.7488, 0.4462, 0.6797, 0.5, 0.6452, 0.5537, 0.6797, 0.5537, 0.7488, 0.5, 0.6452, 0.5537, 0.6797, 0.5537, 0.6797, 0.5, 0.6452, 0.4462, 0.7488, 0.4462, 0.6797, 0.4462, 0.6797, 0.4462, 0.7488, 0.5537, 0.7488, 0.5, 0.7834, 0.5, 0.7834, 0.5537, 0.7488, 0.5537, 0.6797, 0.5537, 0.7488, 0.5537, 0.7488, 0.5537, 0.6797, 0.4462, 0.6797, 0.5, 0.6452, 0.5, 0.6452, 0.4462, 0.6797, 0.5, 0.7834, 0.4462, 0.7488, 0.4462, 0.7488, 0.5, 0.7834, 0.5556, 0.8905, 0.5018, 0.856, 0.5018, 0.7869, 0.5556, 0.7523, 0.6093, 0.7869, 0.6093, 0.856, 0.6093, 0.856, 0.5556, 0.8905, 0.5556, 0.8905, 0.6093, 0.856, 0.6093, 0.7869, 0.6093, 0.856, 0.6093, 0.856, 0.6093, 0.7869, 0.5018, 0.7869, 0.5556, 0.7523, 0.5556, 0.7523, 0.5018, 0.7869, 0.5556, 0.8905, 0.5018, 0.856, 0.5018, 0.856, 0.5556, 0.8905, 0.5556, 0.7523, 0.6093, 0.7869, 0.6093, 0.7869, 0.5556, 0.7523, 0.5018, 0.856, 0.5018, 0.7869, 0.5018, 0.7869, 0.5018, 0.856, 0.6111, 0.9977, 0.5574, 0.9631, 0.5574, 0.894, 0.6111, 0.8595, 0.6649, 0.894, 0.6649, 0.9631, 0.6649, 0.894, 0.6649, 0.9631, 0.6649, 0.9631, 0.6649, 0.894, 0.5574, 0.894, 0.6111, 0.8595, 0.6111, 0.8595, 0.5574, 0.894, 0.6111, 0.9977, 0.5574, 0.9631, 0.5574, 0.9631, 0.6111, 0.9977, 0.6111, 0.8595, 0.6649, 0.894, 0.6649, 0.894, 0.6111, 0.8595, 0.5574, 0.9631, 0.5574, 0.894, 0.5574, 0.894, 0.5574, 0.9631, 0.6649, 0.9631, 0.6111, 0.9977, 0.6111, 0.9977, 0.6649, 0.9631, 0.2778, 0.1405, 0.224, 0.106, 0.224, 0.03688, 0.2778, 0.002321, 0.3315, 0.03688, 0.3315, 0.106, 0.2778, 0.002321, 0.3315, 0.03688, 0.3315, 0.03688, 0.2778, 0.002321, 0.224, 0.106, 0.224, 0.03688, 0.224, 0.03688, 0.224, 0.106, 0.3315, 0.106, 0.2778, 0.1405, 0.2778, 0.1405, 0.3315, 0.106, 0.3315, 0.03688, 0.3315, 0.106, 0.3315, 0.106, 0.3315, 0.03688, 0.224, 0.03688, 0.2778, 0.002321, 0.2778, 0.002321, 0.224, 0.03688, 0.2778, 0.1405, 0.224, 0.106, 0.224, 0.106, 0.2778, 0.1405, 0.3333, 0.2477, 0.2796, 0.2131, 0.2796, 0.144, 0.3333, 0.1095, 0.3871, 0.144, 0.3871, 0.2131, 0.3333, 0.1095, 0.3871, 0.144, 0.3871, 0.144, 0.3333, 0.1095, 0.2796, 0.2131, 0.2796, 0.144, 0.2796, 0.144, 0.2796, 0.2131, 0.3871, 0.2131, 0.3333, 0.2477, 0.3333, 0.2477, 0.3871, 0.2131, 0.3871, 0.144, 0.3871, 0.2131, 0.3871, 0.2131, 0.3871, 0.144, 0.2796, 0.144, 0.3333, 0.1095, 0.3333, 0.1095, 0.2796, 0.144, 0.3333, 0.2477, 0.2796, 0.2131, 0.2796, 0.2131, 0.3333, 0.2477, 0.3889, 0.3548, 0.3351, 0.3203, 0.3351, 0.2512, 0.3889, 0.2166, 0.4426, 0.2512, 0.4426, 0.3203, 0.4426, 0.2512, 0.4426, 0.3203, 0.4426, 0.3203, 0.4426, 0.2512, 0.3351, 0.2512, 0.3889, 0.2166, 0.3889, 0.2166, 0.3351, 0.2512, 0.3889, 0.3548, 0.3351, 0.3203, 0.3351, 0.3203, 0.3889, 0.3548, 0.3889, 0.2166, 0.4426, 0.2512, 0.4426, 0.2512, 0.3889, 0.2166, 0.3351, 0.3203, 0.3351, 0.2512, 0.3351, 0.2512, 0.3351, 0.3203, 0.4426, 0.3203, 0.3889, 0.3548, 0.3889, 0.3548, 0.4426, 0.3203, 0.4444, 0.462, 0.3907, 0.4274, 0.3907, 0.3583, 0.4444, 0.3237, 0.4982, 0.3583, 0.4982, 0.4274, 0.3907, 0.3583, 0.4444, 0.3237, 0.4444, 0.3237, 0.3907, 0.3583, 0.4444, 0.462, 0.3907, 0.4274, 0.3907, 0.4274, 0.4444, 0.462, 0.4444, 0.3237, 0.4982, 0.3583, 0.4982, 0.3583, 0.4444, 0.3237, 0.3907, 0.4274, 0.3907, 0.3583, 0.3907, 0.3583, 0.3907, 0.4274, 0.4982, 0.4274, 0.4444, 0.462, 0.4444, 0.462, 0.4982, 0.4274, 0.4982, 0.3583, 0.4982, 0.4274, 0.4982, 0.4274, 0.4982, 0.3583, 0.5, 0.5691, 0.4462, 0.5346, 0.4462, 0.4654, 0.5, 0.4309, 0.5537, 0.4654, 0.5537, 0.5346, 0.5, 0.4309, 0.5537, 0.4654, 0.5537, 0.4654, 0.5, 0.4309, 0.4462, 0.5346, 0.4462, 0.4654, 0.4462, 0.4654, 0.4462, 0.5346, 0.5537, 0.5346, 0.5, 0.5691, 0.5, 0.5691, 0.5537, 0.5346, 0.5537, 0.4654, 0.5537, 0.5346, 0.5537, 0.5346, 0.5537, 0.4654, 0.4462, 0.4654, 0.5, 0.4309, 0.5, 0.4309, 0.4462, 0.4654, 0.5, 0.5691, 0.4462, 0.5346, 0.4462, 0.5346, 0.5, 0.5691, 0.5556, 0.6762, 0.5018, 0.6417, 0.5018, 0.5726, 0.5556, 0.538, 0.6093, 0.5726, 0.6093, 0.6417, 0.5018, 0.6417, 0.5018, 0.5726, 0.5018, 0.5726, 0.5018, 0.6417, 0.6093, 0.6417, 0.5556, 0.6762, 0.5556, 0.6762, 0.6093, 0.6417, 0.6093, 0.5726, 0.6093, 0.6417, 0.6093, 0.6417, 0.6093, 0.5726, 0.5018, 0.5726, 0.5556, 0.538, 0.5556, 0.538, 0.5018, 0.5726, 0.5556, 0.6762, 0.5018, 0.6417, 0.5018, 0.6417, 0.5556, 0.6762, 0.5556, 0.538, 0.6093, 0.5726, 0.6093, 0.5726, 0.5556, 0.538, 0.6111, 0.7834, 0.5574, 0.7488, 0.5574, 0.6797, 0.6111, 0.6452, 0.6649, 0.6797, 0.6649, 0.7488, 0.6649, 0.6797, 0.6649, 0.7488, 0.6649, 0.7488, 0.6649, 0.6797, 0.5574, 0.6797, 0.6111, 0.6452, 0.6111, 0.6452, 0.5574, 0.6797, 0.6111, 0.7834, 0.5574, 0.7488, 0.5574, 0.7488, 0.6111, 0.7834, 0.6111, 0.6452, 0.6649, 0.6797, 0.6649, 0.6797, 0.6111, 0.6452, 0.5574, 0.7488, 0.5574, 0.6797, 0.5574, 0.6797, 0.5574, 0.7488, 0.6649, 0.7488, 0.6111, 0.7834, 0.6111, 0.7834, 0.6649, 0.7488, 0.6667, 0.8905, 0.6129, 0.856, 0.6129, 0.7869, 0.6667, 0.7523, 0.7204, 0.7869, 0.7204, 0.856, 0.6667, 0.8905, 0.6129, 0.856, 0.6129, 0.856, 0.6667, 0.8905, 0.6667, 0.7523, 0.7204, 0.7869, 0.7204, 0.7869, 0.6667, 0.7523, 0.6129, 0.856, 0.6129, 0.7869, 0.6129, 0.7869, 0.6129, 0.856, 0.7204, 0.856, 0.6667, 0.8905, 0.6667, 0.8905, 0.7204, 0.856, 0.7204, 0.7869, 0.7204, 0.856, 0.7204, 0.856, 0.7204, 0.7869, 0.6129, 0.7869, 0.6667, 0.7523, 0.6667, 0.7523, 0.6129, 0.7869, 0.7222, 0.9977, 0.6685, 0.9631, 0.6685, 0.894, 0.7222, 0.8595, 0.776, 0.894, 0.776, 0.9631, 0.7222, 0.8595, 0.776, 0.894, 0.776, 0.894, 0.7222, 0.8595, 0.6685, 0.9631, 0.6685, 0.894, 0.6685, 0.894, 0.6685, 0.9631, 0.776, 0.9631, 0.7222, 0.9977, 0.7222, 0.9977, 0.776, 0.9631, 0.776, 0.894, 0.776, 0.9631, 0.776, 0.9631, 0.776, 0.894, 0.6685, 0.894, 0.7222, 0.8595, 0.7222, 0.8595, 0.6685, 0.894, 0.7222, 0.9977, 0.6685, 0.9631, 0.6685, 0.9631, 0.7222, 0.9977, 0.3889, 0.1405, 0.3351, 0.106, 0.3351, 0.03688, 0.3889, 0.002321, 0.4426, 0.03688, 0.4426, 0.106, 0.4426, 0.106, 0.3889, 0.1405, 0.3889, 0.1405, 0.4426, 0.106, 0.4426, 0.03688, 0.4426, 0.106, 0.4426, 0.106, 0.4426, 0.03688, 0.3351, 0.03688, 0.3889, 0.002321, 0.3889, 0.002321, 0.3351, 0.03688, 0.3889, 0.1405, 0.3351, 0.106, 0.3351, 0.106, 0.3889, 0.1405, 0.3889, 0.002321, 0.4426, 0.03688, 0.4426, 0.03688, 0.3889, 0.002321, 0.3351, 0.106, 0.3351, 0.03688, 0.3351, 0.03688, 0.3351, 0.106, 0.4444, 0.2477, 0.3907, 0.2131, 0.3907, 0.144, 0.4444, 0.1095, 0.4982, 0.144, 0.4982, 0.2131, 0.4982, 0.144, 0.4982, 0.2131, 0.4982, 0.2131, 0.4982, 0.144, 0.3907, 0.144, 0.4444, 0.1095, 0.4444, 0.1095, 0.3907, 0.144, 0.4444, 0.2477, 0.3907, 0.2131, 0.3907, 0.2131, 0.4444, 0.2477, 0.4444, 0.1095, 0.4982, 0.144, 0.4982, 0.144, 0.4444, 0.1095, 0.3907, 0.2131, 0.3907, 0.144, 0.3907, 0.144, 0.3907, 0.2131, 0.4982, 0.2131, 0.4444, 0.2477, 0.4444, 0.2477, 0.4982, 0.2131, 0.5, 0.3548, 0.4462, 0.3203, 0.4462, 0.2512, 0.5, 0.2166, 0.5537, 0.2512, 0.5537, 0.3203, 0.5, 0.2166, 0.5537, 0.2512, 0.5537, 0.2512, 0.5, 0.2166, 0.4462, 0.3203, 0.4462, 0.2512, 0.4462, 0.2512, 0.4462, 0.3203, 0.5537, 0.3203, 0.5, 0.3548, 0.5, 0.3548, 0.5537, 0.3203, 0.5537, 0.2512, 0.5537, 0.3203, 0.5537, 0.3203, 0.5537, 0.2512, 0.4462, 0.2512, 0.5, 0.2166, 0.5, 0.2166, 0.4462, 0.2512, 0.5, 0.3548, 0.4462, 0.3203, 0.4462, 0.3203, 0.5, 0.3548, 0.5556, 0.462, 0.5018, 0.4274, 0.5018, 0.3583, 0.5556, 0.3237, 0.6093, 0.3583, 0.6093, 0.4274, 0.5556, 0.3237, 0.6093, 0.3583, 0.6093, 0.3583, 0.5556, 0.3237, 0.5018, 0.4274, 0.5018, 0.3583, 0.5018, 0.3583, 0.5018, 0.4274, 0.6093, 0.4274, 0.5556, 0.462, 0.5556, 0.462, 0.6093, 0.4274, 0.6093, 0.3583, 0.6093, 0.4274, 0.6093, 0.4274, 0.6093, 0.3583, 0.5018, 0.3583, 0.5556, 0.3237, 0.5556, 0.3237, 0.5018, 0.3583, 0.5556, 0.462, 0.5018, 0.4274, 0.5018, 0.4274, 0.5556, 0.462, 0.6111, 0.5691, 0.5574, 0.5346, 0.5574, 0.4654, 0.6111, 0.4309, 0.6649, 0.4654, 0.6649, 0.5346, 0.6649, 0.4654, 0.6649, 0.5346, 0.6649, 0.5346, 0.6649, 0.4654, 0.5574, 0.4654, 0.6111, 0.4309, 0.6111, 0.4309, 0.5574, 0.4654, 0.6111, 0.5691, 0.5574, 0.5346, 0.5574, 0.5346, 0.6111, 0.5691, 0.6111, 0.4309, 0.6649, 0.4654, 0.6649, 0.4654, 0.6111, 0.4309, 0.5574, 0.5346, 0.5574, 0.4654, 0.5574, 0.4654, 0.5574, 0.5346, 0.6649, 0.5346, 0.6111, 0.5691, 0.6111, 0.5691, 0.6649, 0.5346, 0.6667, 0.6762, 0.6129, 0.6417, 0.6129, 0.5726, 0.6667, 0.538, 0.7204, 0.5726, 0.7204, 0.6417, 0.6129, 0.5726, 0.6667, 0.538, 0.6667, 0.538, 0.6129, 0.5726, 0.6667, 0.6762, 0.6129, 0.6417, 0.6129, 0.6417, 0.6667, 0.6762, 0.6667, 0.538, 0.7204, 0.5726, 0.7204, 0.5726, 0.6667, 0.538, 0.6129, 0.6417, 0.6129, 0.5726, 0.6129, 0.5726, 0.6129, 0.6417, 0.7204, 0.6417, 0.6667, 0.6762, 0.6667, 0.6762, 0.7204, 0.6417, 0.7204, 0.5726, 0.7204, 0.6417, 0.7204, 0.6417, 0.7204, 0.5726, 0.7222, 0.7834, 0.6685, 0.7488, 0.6685, 0.6797, 0.7222, 0.6452, 0.776, 0.6797, 0.776, 0.7488, 0.7222, 0.6452, 0.776, 0.6797, 0.776, 0.6797, 0.7222, 0.6452, 0.6685, 0.7488, 0.6685, 0.6797, 0.6685, 0.6797, 0.6685, 0.7488, 0.776, 0.7488, 0.7222, 0.7834, 0.7222, 0.7834, 0.776, 0.7488, 0.776, 0.6797, 0.776, 0.7488, 0.776, 0.7488, 0.776, 0.6797, 0.6685, 0.6797, 0.7222, 0.6452, 0.7222, 0.6452, 0.6685, 0.6797, 0.7222, 0.7834, 0.6685, 0.7488, 0.6685, 0.7488, 0.7222, 0.7834, 0.7778, 0.8905, 0.724, 0.856, 0.724, 0.7869, 0.7778, 0.7523, 0.8315, 0.7869, 0.8315, 0.856, 0.724, 0.856, 0.724, 0.7869, 0.724, 0.7869, 0.724, 0.856, 0.8315, 0.856, 0.7778, 0.8905, 0.7778, 0.8905, 0.8315, 0.856, 0.8315, 0.7869, 0.8315, 0.856, 0.8315, 0.856, 0.8315, 0.7869, 0.724, 0.7869, 0.7778, 0.7523, 0.7778, 0.7523, 0.724, 0.7869, 0.7778, 0.8905, 0.724, 0.856, 0.724, 0.856, 0.7778, 0.8905, 0.7778, 0.7523, 0.8315, 0.7869, 0.8315, 0.7869, 0.7778, 0.7523, 0.5, 0.1405, 0.4462, 0.106, 0.4462, 0.03688, 0.5, 0.002321, 0.5537, 0.03688, 0.5537, 0.106, 0.5537, 0.03688, 0.5537, 0.106, 0.5537, 0.106, 0.5537, 0.03688, 0.4462, 0.03688, 0.5, 0.002321, 0.5, 0.002321, 0.4462, 0.03688, 0.5, 0.1405, 0.4462, 0.106, 0.4462, 0.106, 0.5, 0.1405, 0.5, 0.002321, 0.5537, 0.03688, 0.5537, 0.03688, 0.5, 0.002321, 0.4462, 0.106, 0.4462, 0.03688, 0.4462, 0.03688, 0.4462, 0.106, 0.5537, 0.106, 0.5, 0.1405, 0.5, 0.1405, 0.5537, 0.106, 0.5556, 0.2477, 0.5018, 0.2131, 0.5018, 0.144, 0.5556, 0.1095, 0.6093, 0.144, 0.6093, 0.2131, 0.5556, 0.2477, 0.5018, 0.2131, 0.5018, 0.2131, 0.5556, 0.2477, 0.5556, 0.1095, 0.6093, 0.144, 0.6093, 0.144, 0.5556, 0.1095, 0.5018, 0.2131, 0.5018, 0.144, 0.5018, 0.144, 0.5018, 0.2131, 0.6093, 0.2131, 0.5556, 0.2477, 0.5556, 0.2477, 0.6093, 0.2131, 0.6093, 0.144, 0.6093, 0.2131, 0.6093, 0.2131, 0.6093, 0.144, 0.5018, 0.144, 0.5556, 0.1095, 0.5556, 0.1095, 0.5018, 0.144, 0.6111, 0.3548, 0.5574, 0.3203, 0.5574, 0.2512, 0.6111, 0.2166, 0.6649, 0.2512, 0.6649, 0.3203, 0.6111, 0.2166, 0.6649, 0.2512, 0.6649, 0.2512, 0.6111, 0.2166, 0.5574, 0.3203, 0.5574, 0.2512, 0.5574, 0.2512, 0.5574, 0.3203, 0.6649, 0.3203, 0.6111, 0.3548, 0.6111, 0.3548, 0.6649, 0.3203, 0.6649, 0.2512, 0.6649, 0.3203, 0.6649, 0.3203, 0.6649, 0.2512, 0.5574, 0.2512, 0.6111, 0.2166, 0.6111, 0.2166, 0.5574, 0.2512, 0.6111, 0.3548, 0.5574, 0.3203, 0.5574, 0.3203, 0.6111, 0.3548, 0.6667, 0.462, 0.6129, 0.4274, 0.6129, 0.3583, 0.6667, 0.3237, 0.7204, 0.3583, 0.7204, 0.4274, 0.7204, 0.4274, 0.6667, 0.462, 0.6667, 0.462, 0.7204, 0.4274, 0.7204, 0.3583, 0.7204, 0.4274, 0.7204, 0.4274, 0.7204, 0.3583, 0.6129, 0.3583, 0.6667, 0.3237, 0.6667, 0.3237, 0.6129, 0.3583, 0.6667, 0.462, 0.6129, 0.4274, 0.6129, 0.4274, 0.6667, 0.462, 0.6667, 0.3237, 0.7204, 0.3583, 0.7204, 0.3583, 0.6667, 0.3237, 0.6129, 0.4274, 0.6129, 0.3583, 0.6129, 0.3583, 0.6129, 0.4274, 0.7222, 0.5691, 0.6685, 0.5346, 0.6685, 0.4654, 0.7222, 0.4309, 0.776, 0.4654, 0.776, 0.5346, 0.776, 0.4654, 0.776, 0.5346, 0.776, 0.5346, 0.776, 0.4654, 0.6685, 0.4654, 0.7222, 0.4309, 0.7222, 0.4309, 0.6685, 0.4654, 0.7222, 0.5691, 0.6685, 0.5346, 0.6685, 0.5346, 0.7222, 0.5691, 0.7222, 0.4309, 0.776, 0.4654, 0.776, 0.4654, 0.7222, 0.4309, 0.6685, 0.5346, 0.6685, 0.4654, 0.6685, 0.4654, 0.6685, 0.5346, 0.776, 0.5346, 0.7222, 0.5691, 0.7222, 0.5691, 0.776, 0.5346, 0.7778, 0.6762, 0.724, 0.6417, 0.724, 0.5726, 0.7778, 0.538, 0.8315, 0.5726, 0.8315, 0.6417, 0.7778, 0.538, 0.8315, 0.5726, 0.8315, 0.5726, 0.7778, 0.538, 0.724, 0.6417, 0.724, 0.5726, 0.724, 0.5726, 0.724, 0.6417, 0.8315, 0.6417, 0.7778, 0.6762, 0.7778, 0.6762, 0.8315, 0.6417, 0.8315, 0.5726, 0.8315, 0.6417, 0.8315, 0.6417, 0.8315, 0.5726, 0.724, 0.5726, 0.7778, 0.538, 0.7778, 0.538, 0.724, 0.5726, 0.7778, 0.6762, 0.724, 0.6417, 0.724, 0.6417, 0.7778, 0.6762, 0.8333, 0.7834, 0.7796, 0.7488, 0.7796, 0.6797, 0.8333, 0.6452, 0.8871, 0.6797, 0.8871, 0.7488, 0.8333, 0.6452, 0.8871, 0.6797, 0.8871, 0.6797, 0.8333, 0.6452, 0.7796, 0.7488, 0.7796, 0.6797, 0.7796, 0.6797, 0.7796, 0.7488, 0.8871, 0.7488, 0.8333, 0.7834, 0.8333, 0.7834, 0.8871, 0.7488, 0.8871, 0.6797, 0.8871, 0.7488, 0.8871, 0.7488, 0.8871, 0.6797, 0.7796, 0.6797, 0.8333, 0.6452, 0.8333, 0.6452, 0.7796, 0.6797, 0.8333, 0.7834, 0.7796, 0.7488, 0.7796, 0.7488, 0.8333, 0.7834, 0.6111, 0.1405, 0.5574, 0.106, 0.5574, 0.03688, 0.6111, 0.002321, 0.6649, 0.03688, 0.6649, 0.106, 0.6649, 0.03688, 0.6649, 0.106, 0.6649, 0.106, 0.6649, 0.03688, 0.5574, 0.03688, 0.6111, 0.002321, 0.6111, 0.002321, 0.5574, 0.03688, 0.6111, 0.1405, 0.5574, 0.106, 0.5574, 0.106, 0.6111, 0.1405, 0.6111, 0.002321, 0.6649, 0.03688, 0.6649, 0.03688, 0.6111, 0.002321, 0.5574, 0.106, 0.5574, 0.03688, 0.5574, 0.03688, 0.5574, 0.106, 0.6649, 0.106, 0.6111, 0.1405, 0.6111, 0.1405, 0.6649, 0.106, 0.6667, 0.2477, 0.6129, 0.2131, 0.6129, 0.144, 0.6667, 0.1095, 0.7204, 0.144, 0.7204, 0.2131, 0.6129, 0.144, 0.6667, 0.1095, 0.6667, 0.1095, 0.6129, 0.144, 0.6667, 0.2477, 0.6129, 0.2131, 0.6129, 0.2131, 0.6667, 0.2477, 0.6667, 0.1095, 0.7204, 0.144, 0.7204, 0.144, 0.6667, 0.1095, 0.6129, 0.2131, 0.6129, 0.144, 0.6129, 0.144, 0.6129, 0.2131, 0.7204, 0.2131, 0.6667, 0.2477, 0.6667, 0.2477, 0.7204, 0.2131, 0.7204, 0.144, 0.7204, 0.2131, 0.7204, 0.2131, 0.7204, 0.144, 0.7222, 0.3548, 0.6685, 0.3203, 0.6685, 0.2512, 0.7222, 0.2166, 0.776, 0.2512, 0.776, 0.3203, 0.7222, 0.2166, 0.776, 0.2512, 0.776, 0.2512, 0.7222, 0.2166, 0.6685, 0.3203, 0.6685, 0.2512, 0.6685, 0.2512, 0.6685, 0.3203, 0.776, 0.3203, 0.7222, 0.3548, 0.7222, 0.3548, 0.776, 0.3203, 0.776, 0.2512, 0.776, 0.3203, 0.776, 0.3203, 0.776, 0.2512, 0.6685, 0.2512, 0.7222, 0.2166, 0.7222, 0.2166, 0.6685, 0.2512, 0.7222, 0.3548, 0.6685, 0.3203, 0.6685, 0.3203, 0.7222, 0.3548, 0.7778, 0.462, 0.724, 0.4274, 0.724, 0.3583, 0.7778, 0.3237, 0.8315, 0.3583, 0.8315, 0.4274, 0.724, 0.4274, 0.724, 0.3583, 0.724, 0.3583, 0.724, 0.4274, 0.8315, 0.4274, 0.7778, 0.462, 0.7778, 0.462, 0.8315, 0.4274, 0.8315, 0.3583, 0.8315, 0.4274, 0.8315, 0.4274, 0.8315, 0.3583, 0.724, 0.3583, 0.7778, 0.3237, 0.7778, 0.3237, 0.724, 0.3583, 0.7778, 0.462, 0.724, 0.4274, 0.724, 0.4274, 0.7778, 0.462, 0.7778, 0.3237, 0.8315, 0.3583, 0.8315, 0.3583, 0.7778, 0.3237, 0.8333, 0.5691, 0.7796, 0.5346, 0.7796, 0.4654, 0.8333, 0.4309, 0.8871, 0.4654, 0.8871, 0.5346, 0.8871, 0.4654, 0.8871, 0.5346, 0.8871, 0.5346, 0.8871, 0.4654, 0.7796, 0.4654, 0.8333, 0.4309, 0.8333, 0.4309, 0.7796, 0.4654, 0.8333, 0.5691, 0.7796, 0.5346, 0.7796, 0.5346, 0.8333, 0.5691, 0.8333, 0.4309, 0.8871, 0.4654, 0.8871, 0.4654, 0.8333, 0.4309, 0.7796, 0.5346, 0.7796, 0.4654, 0.7796, 0.4654, 0.7796, 0.5346, 0.8871, 0.5346, 0.8333, 0.5691, 0.8333, 0.5691, 0.8871, 0.5346, 0.8889, 0.6762, 0.8351, 0.6417, 0.8351, 0.5726, 0.8889, 0.538, 0.9426, 0.5726, 0.9426, 0.6417, 0.8889, 0.6762, 0.8351, 0.6417, 0.8351, 0.6417, 0.8889, 0.6762, 0.8889, 0.538, 0.9426, 0.5726, 0.9426, 0.5726, 0.8889, 0.538, 0.8351, 0.6417, 0.8351, 0.5726, 0.8351, 0.5726, 0.8351, 0.6417, 0.9426, 0.6417, 0.8889, 0.6762, 0.8889, 0.6762, 0.9426, 0.6417, 0.9426, 0.5726, 0.9426, 0.6417, 0.9426, 0.6417, 0.9426, 0.5726, 0.8351, 0.5726, 0.8889, 0.538, 0.8889, 0.538, 0.8351, 0.5726, 0.7222, 0.1405, 0.6685, 0.106, 0.6685, 0.03688, 0.7222, 0.002321, 0.776, 0.03688, 0.776, 0.106, 0.7222, 0.002321, 0.776, 0.03688, 0.776, 0.03688, 0.7222, 0.002321, 0.6685, 0.106, 0.6685, 0.03688, 0.6685, 0.03688, 0.6685, 0.106, 0.776, 0.106, 0.7222, 0.1405, 0.7222, 0.1405, 0.776, 0.106, 0.776, 0.03688, 0.776, 0.106, 0.776, 0.106, 0.776, 0.03688, 0.6685, 0.03688, 0.7222, 0.002321, 0.7222, 0.002321, 0.6685, 0.03688, 0.7222, 0.1405, 0.6685, 0.106, 0.6685, 0.106, 0.7222, 0.1405, 0.7778, 0.2477, 0.724, 0.2131, 0.724, 0.144, 0.7778, 0.1095, 0.8315, 0.144, 0.8315, 0.2131, 0.8315, 0.2131, 0.7778, 0.2477, 0.7778, 0.2477, 0.8315, 0.2131, 0.8315, 0.144, 0.8315, 0.2131, 0.8315, 0.2131, 0.8315, 0.144, 0.724, 0.144, 0.7778, 0.1095, 0.7778, 0.1095, 0.724, 0.144, 0.7778, 0.2477, 0.724, 0.2131, 0.724, 0.2131, 0.7778, 0.2477, 0.7778, 0.1095, 0.8315, 0.144, 0.8315, 0.144, 0.7778, 0.1095, 0.724, 0.2131, 0.724, 0.144, 0.724, 0.144, 0.724, 0.2131, 0.8333, 0.3548, 0.7796, 0.3203, 0.7796, 0.2512, 0.8333, 0.2166, 0.8871, 0.2512, 0.8871, 0.3203, 0.8871, 0.2512, 0.8871, 0.3203, 0.8871, 0.3203, 0.8871, 0.2512, 0.7796, 0.2512, 0.8333, 0.2166, 0.8333, 0.2166, 0.7796, 0.2512, 0.8333, 0.3548, 0.7796, 0.3203, 0.7796, 0.3203, 0.8333, 0.3548, 0.8333, 0.2166, 0.8871, 0.2512, 0.8871, 0.2512, 0.8333, 0.2166, 0.7796, 0.3203, 0.7796, 0.2512, 0.7796, 0.2512, 0.7796, 0.3203, 0.8871, 0.3203, 0.8333, 0.3548, 0.8333, 0.3548, 0.8871, 0.3203, 0.8889, 0.462, 0.8351, 0.4274, 0.8351, 0.3583, 0.8889, 0.3237, 0.9426, 0.3583, 0.9426, 0.4274, 0.8889, 0.3237, 0.9426, 0.3583, 0.9426, 0.3583, 0.8889, 0.3237, 0.8351, 0.4274, 0.8351, 0.3583, 0.8351, 0.3583, 0.8351, 0.4274, 0.9426, 0.4274, 0.8889, 0.462, 0.8889, 0.462, 0.9426, 0.4274, 0.9426, 0.3583, 0.9426, 0.4274, 0.9426, 0.4274, 0.9426, 0.3583, 0.8351, 0.3583, 0.8889, 0.3237, 0.8889, 0.3237, 0.8351, 0.3583, 0.8889, 0.462, 0.8351, 0.4274, 0.8351, 0.4274, 0.8889, 0.462, 0.9444, 0.5691, 0.8907, 0.5346, 0.8907, 0.4654, 0.9444, 0.4309, 0.9982, 0.4654, 0.9982, 0.5346, 0.9444, 0.4309, 0.9982, 0.4654, 0.9982, 0.4654, 0.9444, 0.4309, 0.8907, 0.5346, 0.8907, 0.4654, 0.8907, 0.4654, 0.8907, 0.5346, 0.9982, 0.5346, 0.9444, 0.5691, 0.9444, 0.5691, 0.9982, 0.5346, 0.9982, 0.4654, 0.9982, 0.5346, 0.9982, 0.5346, 0.9982, 0.4654, 0.8907, 0.4654, 0.9444, 0.4309, 0.9444, 0.4309, 0.8907, 0.4654, 0.9444, 0.5691, 0.8907, 0.5346, 0.8907, 0.5346, 0.9444, 0.5691])
me_hex_grid_004.materials.append(mat_material_004)
me_hex_grid_004.use_remesh_fix_poles = True
me_hex_grid_004.use_remesh_preserve_attributes = False
me_hex_grid_004.update()

# ---- objects
ob_hex_grid_004 = bpy.data.objects.new('Hex.Grid.004', me_hex_grid_004)
ob_light = bpy.data.objects.new('Light', light_light)
ob_camera = bpy.data.objects.new('Camera', cam_camera)

# ---- transforms, parenting, visibility, modifiers, constraints
ob_hex_grid_004.location = (0.0, 0.0, 0.0)
ob_light.location = (4.076, 1.005, 5.904)
ob_light.rotation_euler = (0.6503, 0.05522, 1.866)
ob_light.lock_rotations_4d = False
ob_light.empty_display_type = 'ARROWS'
ob_light.color = (0.0, 0.0, 0.0, 0.0)
ob_light.lineart.crease_threshold = 0.0
ob_camera.location = (7.359, -6.926, 4.958)
ob_camera.rotation_euler = (1.109, 0.0, 0.8149)
ob_camera.lock_rotations_4d = False
ob_camera.empty_display_type = 'ARROWS'
ob_camera.color = (0.0, 0.0, 0.0, 0.0)
ob_camera.display_type = 'WIRE'
ob_camera.lineart.crease_threshold = 0.0

# ---- collection membership
scene.collection.objects.link(ob_hex_grid_004)
col_collection.objects.link(ob_light)
col_collection.objects.link(ob_camera)

# ---- scene / render settings (as saved in the file)
scene.camera = ob_camera
scene.frame_start = 1; scene.frame_end = 250; scene.frame_set(1)
scene.render.engine = 'BLENDER_EEVEE_NEXT'
scene.cycles.use_denoising = False
scene.cycles.samples = 128
scene.cycles.sampling_pattern = 'TABULATED_SOBOL'
scene.cycles.use_adaptive_sampling = False
scene.cycles.use_light_tree = False
scene.view_settings.view_transform = 'Filmic'
bpy.context.view_layer.update()
